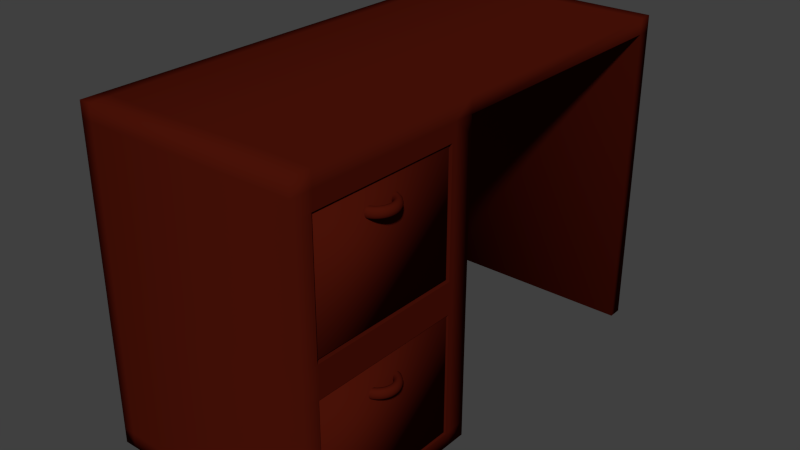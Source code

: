 # Source: LBSR_Desk.blend  (saved by Blender 2.73.0; exported with 4.5.12 LTS)
import bpy
from mathutils import Matrix  # noqa: F401  (used for matrix-valued properties, if any)

bpy.ops.wm.read_factory_settings(use_empty=True)
scene = bpy.context.scene
scene.name = 'Scene'

# ---- collections
col_collection_1 = bpy.data.collections.new('Collection 1'); scene.collection.children.link(col_collection_1)

# ---- materials (node trees are filled in below, after node groups)
mat_desk = bpy.data.materials.new('desk')
mat_desk.alpha_threshold = 0.0
mat_desk.use_transparent_shadow = False
mat_desk.diffuse_color = (0.06681, 0.006126, 0.002393, 1.0)
mat_desk.roughness = 0.5

# ---- material node trees

# ---- world
world_world = bpy.data.worlds.new('World'); scene.world = world_world
world_world.color = (0.05088, 0.05088, 0.05088)
world_world.use_sun_shadow = False
world_world.sun_shadow_jitter_overblur = 0.0
world_world.cycles.sampling_method = 'MANUAL'
world_world.cycles.sample_map_resolution = 256

# ---- meshes
me_drawer2_002 = bpy.data.meshes.new('drawer2.002')
me_drawer2_002.from_pydata([(0.2515, -1.789, 1.566), (0.2515, -3.385, 1.567), (0.2515, -3.386, 0.3281), (0.2515, -1.79, 0.3264), (1.832, -3.385, 1.567), (1.832, -3.386, 0.3281), (1.832, -1.789, 1.566), (1.832, -1.79, 0.3264), (1.775, -3.327, 1.567), (1.775, -1.846, 1.566), (0.3081, -1.846, 1.566), (0.3081, -3.327, 1.567), (0.3081, -1.847, 0.444), (1.775, -1.847, 0.444), (1.775, -3.328, 0.4455), (0.3081, -3.328, 0.4455)], [], [(0, 1, 2, 3), (1, 4, 5, 2), (4, 6, 7, 5), (6, 0, 3, 7), (3, 2, 5, 7), (8, 9, 6), (8, 6, 4, 11), (11, 4, 1, 10), (0, 6, 10, 1), (12, 13, 14, 15), (12, 10, 9, 13), (15, 11, 10, 12), (14, 8, 11, 15), (13, 9, 8, 14), (6, 9, 10)])
me_drawer2_002.polygons.foreach_set('use_smooth', [True] * 15)
_uv = me_drawer2_002.uv_layers.new(name='UVMap')
_uv.uv.foreach_set('vector', [1.0, 0.9988, 0.0008137, 1.0, 0.0, 0.09178, 0.9992, 0.09054, 0.0008137, 1.0, 0.0008163, 0.9095, 2.524e-06, 0.001234, 0.0, 0.09178, 0.0008163, 0.9095, 1.0, 0.9082, 0.9992, 0.0, 2.524e-06, 0.001234, 1.0, 0.9082, 1.0, 0.9988, 0.9992, 0.09054, 0.9992, 0.0, 0.9992, 0.09054, 0.0, 0.09178, 2.524e-06, 0.001234, 0.9992, 0.0, 0.03685, 0.9127, 0.9642, 0.9115, 1.0, 0.9082, 0.03685, 0.9127, 1.0, 0.9082, 0.0008163, 0.9095, 0.03684, 0.9967, 0.03684, 0.9967, 0.0008163, 0.9095, 0.0008137, 1.0, 0.9642, 0.9956, 1.0, 0.9988, 1.0, 0.9082, 0.9642, 0.9956, 0.0008137, 1.0, 0.9635, 0.1735, 0.9635, 0.08942, 0.03611, 0.09057, 0.03611, 0.1746, 0.9635, 0.1735, 0.9642, 0.9956, 0.9642, 0.9115, 0.9635, 0.08942, 0.03611, 0.1746, 0.03684, 0.9967, 0.9642, 0.9956, 0.9635, 0.1735, 0.03611, 0.09057, 0.03685, 0.9127, 0.03684, 0.9967, 0.03611, 0.1746, 0.9635, 0.08942, 0.9642, 0.9115, 0.03685, 0.9127, 0.03611, 0.09057, 1.0, 0.9082, 0.9642, 0.9115, 0.9642, 0.9956])
me_drawer2_002.materials.append(mat_desk)
me_drawer2_002.use_remesh_preserve_volume = False
me_drawer2_002.use_remesh_preserve_attributes = False
me_drawer2_002.use_mirror_vertex_groups = False
me_drawer2_002.update()
me_drawer2_001 = bpy.data.meshes.new('drawer2.001')
me_drawer2_001.from_pydata([(0.2515, -1.789, 1.566), (0.2515, -3.385, 1.567), (0.2515, -3.386, 0.3281), (0.2515, -1.79, 0.3264), (1.832, -3.385, 1.567), (1.832, -3.386, 0.3281), (1.832, -1.789, 1.566), (1.832, -1.79, 0.3264), (1.775, -3.327, 1.567), (1.775, -1.846, 1.566), (0.3081, -1.846, 1.566), (0.3081, -3.327, 1.567), (0.3081, -1.847, 0.444), (1.775, -1.847, 0.444), (1.775, -3.328, 0.4455), (0.3081, -3.328, 0.4455)], [], [(0, 1, 2, 3), (1, 4, 5, 2), (4, 6, 7, 5), (6, 0, 3, 7), (3, 2, 5, 7), (8, 9, 6), (8, 6, 4, 11), (11, 4, 1, 10), (0, 6, 10, 1), (12, 13, 14, 15), (12, 10, 9, 13), (15, 11, 10, 12), (14, 8, 11, 15), (13, 9, 8, 14), (6, 9, 10)])
me_drawer2_001.polygons.foreach_set('use_smooth', [True] * 15)
_uv = me_drawer2_001.uv_layers.new(name='UVMap')
_uv.uv.foreach_set('vector', [1.0, 0.9988, 0.0008137, 1.0, 0.0, 0.09178, 0.9992, 0.09054, 0.0008137, 1.0, 0.0008163, 0.9095, 2.524e-06, 0.001234, 0.0, 0.09178, 0.0008163, 0.9095, 1.0, 0.9082, 0.9992, 0.0, 2.524e-06, 0.001234, 1.0, 0.9082, 1.0, 0.9988, 0.9992, 0.09054, 0.9992, 0.0, 0.9992, 0.09054, 0.0, 0.09178, 2.524e-06, 0.001234, 0.9992, 0.0, 0.03685, 0.9127, 0.9642, 0.9115, 1.0, 0.9082, 0.03685, 0.9127, 1.0, 0.9082, 0.0008163, 0.9095, 0.03684, 0.9967, 0.03684, 0.9967, 0.0008163, 0.9095, 0.0008137, 1.0, 0.9642, 0.9956, 1.0, 0.9988, 1.0, 0.9082, 0.9642, 0.9956, 0.0008137, 1.0, 0.9635, 0.1735, 0.9635, 0.08942, 0.03611, 0.09057, 0.03611, 0.1746, 0.9635, 0.1735, 0.9642, 0.9956, 0.9642, 0.9115, 0.9635, 0.08942, 0.03611, 0.1746, 0.03684, 0.9967, 0.9642, 0.9956, 0.9635, 0.1735, 0.03611, 0.09057, 0.03685, 0.9127, 0.03684, 0.9967, 0.03611, 0.1746, 0.9635, 0.08942, 0.9642, 0.9115, 0.03685, 0.9127, 0.03611, 0.09057, 1.0, 0.9082, 0.9642, 0.9115, 0.9642, 0.9956])
me_drawer2_001.materials.append(mat_desk)
me_drawer2_001.use_remesh_preserve_volume = False
me_drawer2_001.use_remesh_preserve_attributes = False
me_drawer2_001.use_mirror_vertex_groups = False
me_drawer2_001.update()
me_desk = bpy.data.meshes.new('desk')
me_desk.from_pydata([(-0.3516, 1.304, 0.1498), (-0.3516, 1.46, 0.1496), (-0.4827, 1.46, 0.1496), (-0.4827, 1.304, 0.1498), (-0.3516, 1.308, 3.754), (-0.4827, 1.308, 3.754), (-0.4827, 1.464, 3.754), (-0.3516, 1.464, 3.754), (1.993, 1.307, 3.579), (1.993, 1.308, 3.754), (1.993, 1.464, 3.754), (1.993, 1.464, 3.579), (-0.3516, 1.464, 3.579), (-0.4827, 1.464, 3.579), (-0.4827, 1.307, 3.579), (-0.3516, 1.307, 3.579), (1.993, 1.304, 0.1498), (1.993, 1.46, 0.1496), (-0.3516, -3.849, 3.759), (-0.3516, -3.85, 3.584), (-0.4827, -3.85, 3.584), (-0.4827, -3.849, 3.759), (-0.3516, -3.612, 3.759), (1.993, -3.612, 3.759), (1.993, -3.849, 3.759), (-0.4827, -3.612, 3.584), (-0.4827, -3.612, 3.759), (1.993, -3.612, 3.584), (1.993, -3.85, 3.584), (1.993, -1.633, 3.582), (1.993, -1.632, 3.757), (-0.4827, -1.632, 3.757), (-0.4827, -1.633, 3.582), (-0.3516, -1.632, 3.757), (-0.3516, -1.633, 3.582), (-0.3516, -1.636, 0.3241), (-0.4827, -1.636, 0.3241), (-0.4827, -1.636, 0.1569), (-0.3516, -1.636, 0.1569), (-0.3516, -3.616, 0.159), (-0.4827, -3.616, 0.159), (-0.4827, -3.853, 0.1592), (-0.3516, -3.853, 0.1592), (1.993, -1.854, 0.3243), (1.993, -1.636, 0.3241), (1.993, -1.636, 0.1569), (1.993, -1.854, 0.1571), (-0.4827, -3.615, 0.3262), (-0.4827, -3.853, 0.3264), (-0.3516, -3.853, 0.3264), (1.993, -3.853, 0.3264), (1.993, -3.853, 0.1592), (-0.3516, -3.851, 2.029), (1.993, -3.851, 2.029), (1.993, -3.851, 1.872), (-0.3516, -3.851, 1.872), (-0.4827, -3.614, 2.028), (-0.4827, -3.851, 2.029), (-0.4827, -3.851, 1.872), (-0.4827, -3.614, 1.871), (1.993, -1.852, 2.027), (1.993, -1.634, 2.026), (1.993, -1.634, 1.869), (1.993, -1.853, 1.87), (-0.3516, -1.634, 2.026), (-0.4827, -1.634, 2.026), (-0.4827, -1.634, 1.869), (-0.3516, -1.634, 1.869), (-0.3516, -1.633, 3.398), (-0.4827, -1.633, 3.398), (1.993, -1.851, 3.398), (1.993, -1.633, 3.398), (-0.4827, -3.612, 3.4), (-0.4827, -3.85, 3.4), (-0.3516, -3.85, 3.4), (1.993, -3.85, 3.4), (1.993, -1.851, 3.582), (1.993, -3.612, 3.4), (-0.4827, -1.851, 3.582), (-0.4827, -1.851, 3.398), (-0.4827, -1.852, 2.027), (1.993, -3.614, 2.028), (1.993, -3.614, 1.871), (-0.4827, -1.853, 1.87), (-0.4827, -1.854, 0.3243), (-0.4827, -1.854, 0.1571), (-0.3516, -1.854, 0.1571), (1.993, -1.851, 3.757), (-0.4827, -1.851, 3.757), (-0.3516, -1.851, 3.757), (1.993, -3.632, 0.3263), (1.993, -3.616, 0.159), (-0.4827, -3.614, 1.747), (-0.4827, -1.853, 1.745), (1.993, -3.614, 1.747), (1.993, -3.852, 1.747), (1.993, -1.853, 1.745), (-0.4827, -1.635, 1.745), (-0.3516, -3.852, 1.747), (-0.4827, -3.852, 1.747), (1.993, -1.635, 1.745), (-0.3516, -1.635, 1.745), (1.993, -1.901, 2.036), (1.993, -3.63, 2.038), (-1.775e-07, -1.901, 2.036), (2.367e-07, -3.647, 2.038), (3.057e-07, -3.646, 3.399), (-1.183e-07, -1.899, 3.397), (1.993, -1.899, 3.397), (1.993, -3.629, 3.399), (1.993, -3.631, 1.688), (1.993, -1.901, 1.686), (1.993, -1.903, 0.3244), (-1.775e-07, -1.903, 0.3245), (2.367e-07, -3.649, 0.3264), (3.057e-07, -3.647, 1.688), (-1.183e-07, -1.901, 1.686)], [], [(0, 1, 2, 3), (4, 5, 6, 7), (8, 9, 10, 11), (12, 7, 6, 13), (13, 6, 5, 14), (15, 0, 3, 14), (2, 13, 14, 3), (1, 12, 13, 2), (16, 8, 11, 17), (18, 19, 20, 21), (22, 23, 24, 18), (25, 26, 21, 20), (23, 27, 28, 24), (9, 8, 29, 30), (14, 5, 31, 32), (4, 9, 30, 33), (15, 14, 32, 34), (35, 36, 37, 38), (39, 40, 41, 42), (43, 44, 45, 46), (47, 48, 41, 40), (49, 50, 51, 42), (52, 53, 54, 55), (56, 57, 58, 59), (60, 61, 62, 63), (64, 65, 66, 67), (68, 69, 65, 64), (70, 71, 61, 60), (72, 73, 57, 56), (74, 75, 53, 52), (19, 28, 75, 74), (25, 20, 73, 72), (76, 29, 71, 70), (34, 32, 69, 68), (27, 76, 70, 77), (32, 78, 79, 69), (69, 79, 80, 65), (81, 60, 63, 82), (65, 80, 83, 66), (36, 84, 85, 37), (38, 37, 85, 86), (30, 29, 76, 87), (32, 31, 88, 78), (33, 30, 87, 89), (50, 90, 91, 51), (53, 81, 82, 54), (28, 27, 77, 75), (78, 25, 72, 79), (79, 72, 56, 80), (80, 56, 59, 83), (84, 47, 40, 85), (86, 85, 40, 39), (87, 76, 27, 23), (78, 88, 26, 25), (89, 87, 23, 22), (83, 59, 92, 93), (54, 82, 94, 95), (82, 63, 96, 94), (66, 83, 93, 97), (55, 54, 95, 98), (59, 58, 99, 92), (63, 62, 100, 96), (67, 66, 97, 101), (93, 92, 47, 84), (97, 93, 84, 36), (98, 95, 50, 49), (92, 99, 48, 47), (96, 100, 44, 43), (101, 97, 36, 35), (100, 101, 35, 44), (99, 98, 49, 48), (62, 67, 101, 100), (58, 55, 98, 99), (88, 89, 22, 26), (46, 86, 39, 91), (31, 33, 89, 88), (45, 38, 86, 46), (29, 34, 68, 71), (20, 19, 74, 73), (73, 74, 52, 57), (71, 68, 64, 61), (61, 64, 67, 62), (57, 52, 55, 58), (48, 49, 42, 41), (91, 39, 42, 51), (44, 35, 38, 45), (8, 15, 34, 29), (5, 4, 33, 31), (26, 22, 18, 21), (24, 28, 19, 18), (17, 11, 12, 1), (0, 15, 8, 16), (11, 10, 7, 12), (9, 4, 7, 10), (1, 0, 16, 17), (102, 60, 81, 103), (104, 105, 106, 107), (104, 102, 103, 105), (107, 108, 102, 104), (105, 103, 109, 106), (103, 53, 75, 109), (70, 60, 102, 108), (109, 75, 77, 108), (108, 77, 70), (103, 81, 53), (109, 108, 107, 106), (90, 50, 95, 110), (110, 95, 94, 111), (46, 91, 90, 112), (43, 46, 112, 96), (96, 112, 111, 94), (113, 114, 115, 116), (114, 90, 110, 115), (113, 112, 90, 114), (110, 111, 116, 115), (116, 111, 112, 113)])
me_desk.polygons.foreach_set('use_smooth', [True] * 116)
_k = set([(90, 110), (90, 112), (90, 114), (102, 103), (102, 104), (102, 108), (103, 105), (103, 109), (104, 105), (104, 107), (105, 106), (106, 107), (107, 108), (108, 109), (110, 111), (110, 115), (111, 112), (111, 116), (112, 113), (113, 114), (113, 116), (114, 115), (115, 116)])
me_desk.attributes.new('sharp_edge', 'BOOLEAN', 'EDGE').data.foreach_set('value', [ (min(e.vertices), max(e.vertices)) in _k for e in me_desk.edges])
_uv = me_desk.uv_layers.new(name='UVMap')
_uv.uv.foreach_set('vector', [0.5801, 0.4821, 0.5678, 0.4821, 0.5678, 0.4749, 0.5801, 0.4749, 0.5813, 0.008481, 0.5709, 0.008481, 0.5709, 8.174e-09, 0.5813, 8.174e-09, 0.2993, 0.008481, 0.2855, 0.008481, 0.2855, 7.357e-08, 0.2993, 7.357e-08, 0.01038, 0.4749, 0.01038, 0.4845, 3.277e-08, 0.4845, 2.681e-08, 0.4749, 0.01389, 0.2887, 7.15e-08, 0.2887, 9.533e-08, 0.2802, 0.01389, 0.2802, 0.5779, 0.4749, 0.5779, 0.2887, 0.5882, 0.2887, 0.5882, 0.4749, 0.2855, 0.2887, 0.01389, 0.2887, 0.01389, 0.2802, 0.2855, 0.2802, 0.01038, 0.2887, 0.01038, 0.4749, 2.681e-08, 0.4749, 0.0, 0.2887, 0.5709, 0.008481, 0.2993, 0.008481, 0.2993, 7.357e-08, 0.5709, 0.0, 0.2065, 0.2887, 0.2065, 0.2982, 0.1961, 0.2982, 0.1961, 0.2887, 0.5813, 0.2757, 0.767, 0.2757, 0.767, 0.2887, 0.5813, 0.2887, 0.01389, 0.01292, 0.0, 0.01292, 0.0, 4.904e-08, 0.01389, 4.904e-08, 0.2855, 0.2757, 0.2993, 0.2757, 0.2993, 0.2887, 0.2855, 0.2887, 0.2855, 0.008481, 0.2993, 0.008481, 0.2993, 0.1682, 0.2855, 0.1682, 0.01389, 0.2802, 9.533e-08, 0.2802, 4.767e-08, 0.1204, 0.01389, 0.1204, 0.5813, 0.008481, 0.767, 0.008481, 0.767, 0.1682, 0.5813, 0.1682, 0.7739, 0.4747, 0.7843, 0.4747, 0.7843, 0.6344, 0.7739, 0.6344, 0.7739, 0.4656, 0.7843, 0.4656, 0.7843, 0.4747, 0.7739, 0.4747, 0.411, 0.6023, 0.411, 0.6094, 0.3922, 0.6094, 0.3922, 0.6023, 0.5574, 0.1801, 0.5574, 0.1682, 0.5706, 0.1682, 0.5706, 0.1801, 0.2719, 0.01292, 0.2719, 0.0, 0.2851, 0.0, 0.2851, 0.01292, 0.2065, 0.4752, 0.3922, 0.4752, 0.3922, 0.4842, 0.2065, 0.4842, 0.2065, 0.3827, 0.3922, 0.3827, 0.3922, 0.3912, 0.2065, 0.3912, 0.1371, 0.01292, 0.1371, 4.904e-08, 0.1495, 3.27e-08, 0.1495, 0.01292, 0.4225, 0.1801, 0.4225, 0.1682, 0.435, 0.1682, 0.435, 0.1801, 0.7739, 0.3732, 0.7843, 0.3732, 0.7843, 0.3817, 0.7739, 0.3817, 0.7739, 0.2986, 0.7843, 0.2986, 0.7843, 0.3732, 0.7739, 0.3732, 0.3139, 0.1801, 0.3139, 0.1682, 0.4225, 0.1682, 0.4225, 0.1801, 0.02845, 0.01292, 0.02845, 4.904e-08, 0.1371, 4.904e-08, 0.1371, 0.01292, 0.2065, 0.3082, 0.3922, 0.3082, 0.3922, 0.3827, 0.2065, 0.3827, 0.2065, 0.2982, 0.3922, 0.2982, 0.3922, 0.3082, 0.2065, 0.3082, 0.01389, 0.01292, 0.01389, 4.904e-08, 0.02845, 4.904e-08, 0.02845, 0.01292, 0.2993, 0.1801, 0.2993, 0.1682, 0.3139, 0.1682, 0.3139, 0.1801, 0.7739, 0.2887, 0.7843, 0.2887, 0.7843, 0.2986, 0.7739, 0.2986, 0.2993, 0.2757, 0.2993, 0.1801, 0.3139, 0.1801, 0.3139, 0.2757, 0.01389, 0.1204, 0.01389, 0.1086, 0.02845, 0.1086, 0.02845, 0.1204, 0.02845, 0.1204, 0.02845, 0.1086, 0.1371, 0.1086, 0.1371, 0.1204, 0.4225, 0.2757, 0.4225, 0.1801, 0.435, 0.1801, 0.435, 0.2757, 0.1371, 0.1204, 0.1371, 0.1086, 0.1495, 0.1086, 0.1495, 0.1204, 0.2719, 0.1204, 0.2719, 0.1086, 0.2851, 0.1086, 0.2851, 0.1204, 0.5678, 0.6023, 0.5678, 0.6094, 0.5505, 0.6094, 0.5505, 0.6023, 0.2855, 0.1682, 0.2993, 0.1682, 0.2993, 0.1801, 0.2855, 0.1801, 0.01389, 0.1204, 4.767e-08, 0.1204, 7.15e-08, 0.1086, 0.01389, 0.1086, 0.5813, 0.1682, 0.767, 0.1682, 0.767, 0.1801, 0.5813, 0.1801, 0.5574, 0.2887, 0.5573, 0.2766, 0.5706, 0.2757, 0.5706, 0.2887, 0.4225, 0.2887, 0.4225, 0.2757, 0.435, 0.2757, 0.435, 0.2887, 0.2993, 0.2887, 0.2993, 0.2757, 0.3139, 0.2757, 0.3139, 0.2887, 0.01389, 0.1086, 0.01389, 0.01292, 0.02845, 0.01292, 0.02845, 0.1086, 0.02845, 0.1086, 0.02845, 0.01292, 0.1371, 0.01292, 0.1371, 0.1086, 0.1371, 0.1086, 0.1371, 0.01292, 0.1495, 0.01292, 0.1495, 0.1086, 0.2719, 0.1086, 0.2719, 0.01292, 0.2851, 0.01292, 0.2851, 0.1086, 0.5505, 0.6023, 0.5505, 0.6094, 0.411, 0.6094, 0.411, 0.6023, 0.2855, 0.1801, 0.2993, 0.1801, 0.2993, 0.2757, 0.2855, 0.2757, 0.01389, 0.1086, 7.15e-08, 0.1086, 0.0, 0.01292, 0.01389, 0.01292, 0.5813, 0.1801, 0.767, 0.1801, 0.767, 0.2757, 0.5813, 0.2757, 0.1495, 0.1086, 0.1495, 0.01292, 0.1594, 0.01292, 0.1594, 0.1086, 0.435, 0.2887, 0.435, 0.2757, 0.4448, 0.2757, 0.4448, 0.2887, 0.435, 0.2757, 0.435, 0.1801, 0.4448, 0.1801, 0.4448, 0.2757, 0.1495, 0.1204, 0.1495, 0.1086, 0.1594, 0.1086, 0.1594, 0.1204, 0.2065, 0.3912, 0.3922, 0.3912, 0.3922, 0.398, 0.2065, 0.398, 0.1495, 0.01292, 0.1495, 3.27e-08, 0.1594, 3.27e-08, 0.1594, 0.01292, 0.435, 0.1801, 0.435, 0.1682, 0.4448, 0.1682, 0.4448, 0.1801, 0.7739, 0.3817, 0.7843, 0.3817, 0.7843, 0.3884, 0.7739, 0.3884, 0.1594, 0.1086, 0.1594, 0.01292, 0.2719, 0.01292, 0.2719, 0.1086, 0.1594, 0.1204, 0.1594, 0.1086, 0.2719, 0.1086, 0.2719, 0.1204, 0.2065, 0.398, 0.3922, 0.398, 0.3922, 0.4752, 0.2065, 0.4752, 0.1594, 0.01292, 0.1594, 3.27e-08, 0.2719, 0.0, 0.2719, 0.01292, 0.4448, 0.1801, 0.4448, 0.1682, 0.5574, 0.1682, 0.5574, 0.1801, 0.7739, 0.3884, 0.7843, 0.3884, 0.7843, 0.4656, 0.7739, 0.4656, 0.5882, 0.3884, 0.7739, 0.3884, 0.7739, 0.4656, 0.5882, 0.4656, 0.1961, 0.398, 0.2065, 0.398, 0.2065, 0.4752, 0.1961, 0.4752, 0.5882, 0.3817, 0.7739, 0.3817, 0.7739, 0.3884, 0.5882, 0.3884, 0.1961, 0.3912, 0.2065, 0.3912, 0.2065, 0.398, 0.1961, 0.398, 0.5709, 0.1801, 0.5813, 0.1801, 0.5813, 0.2757, 0.5709, 0.2757, 0.5505, 0.4749, 0.5505, 0.6023, 0.411, 0.6023, 0.411, 0.4749, 0.5709, 0.1682, 0.5813, 0.1682, 0.5813, 0.1801, 0.5709, 0.1801, 0.5678, 0.4749, 0.5678, 0.6023, 0.5505, 0.6023, 0.5505, 0.4749, 0.5882, 0.2887, 0.7739, 0.2887, 0.7739, 0.2986, 0.5882, 0.2986, 0.1961, 0.2982, 0.2065, 0.2982, 0.2065, 0.3082, 0.1961, 0.3082, 0.1961, 0.3082, 0.2065, 0.3082, 0.2065, 0.3827, 0.1961, 0.3827, 0.5882, 0.2986, 0.7739, 0.2986, 0.7739, 0.3732, 0.5882, 0.3732, 0.5882, 0.3732, 0.7739, 0.3732, 0.7739, 0.3817, 0.5882, 0.3817, 0.1961, 0.3827, 0.2065, 0.3827, 0.2065, 0.3912, 0.1961, 0.3912, 0.1961, 0.4752, 0.2065, 0.4752, 0.2065, 0.4842, 0.1961, 0.4842, 0.411, 0.4749, 0.411, 0.6023, 0.3922, 0.6023, 0.3922, 0.4749, 0.5882, 0.4656, 0.7739, 0.4656, 0.7739, 0.4747, 0.5882, 0.4747, 0.5882, 0.4747, 0.7739, 0.4747, 0.7739, 0.6344, 0.5882, 0.6344, 0.5709, 0.008481, 0.5813, 0.008481, 0.5813, 0.1682, 0.5709, 0.1682, 0.5709, 0.2757, 0.5813, 0.2757, 0.5813, 0.2887, 0.5709, 0.2887, 0.3922, 0.2887, 0.3922, 0.2982, 0.2065, 0.2982, 0.2065, 0.2887, 0.1961, 0.2887, 0.1961, 0.4749, 0.01038, 0.4749, 0.01038, 0.2887, 0.5779, 0.2887, 0.5779, 0.4749, 0.3922, 0.4749, 0.3922, 0.2887, 0.1961, 0.4749, 0.1961, 0.4845, 0.01038, 0.4845, 0.01038, 0.4749, 0.767, 0.008481, 0.5813, 0.008481, 0.5813, 8.174e-09, 0.767, 0.0, 0.5678, 0.4821, 0.5801, 0.4821, 0.5801, 0.6094, 0.5678, 0.6094, 0.4218, 0.1827, 0.4225, 0.1801, 0.4225, 0.2757, 0.4218, 0.2766, 0.8922, 0.583, 0.8922, 0.6779, 0.7843, 0.6779, 0.7843, 0.583, 1.192e-08, 0.5927, 0.0, 0.4845, 0.137, 0.4845, 0.1383, 0.5927, 0.8922, 0.5052, 0.8922, 0.3969, 1.0, 0.3969, 1.0, 0.5052, 1.0, 0.2887, 1.0, 0.3969, 0.8922, 0.3969, 0.8922, 0.2887, 0.4218, 0.2766, 0.4225, 0.2887, 0.3139, 0.2887, 0.314, 0.2766, 0.3139, 0.1801, 0.4225, 0.1801, 0.4218, 0.1827, 0.314, 0.1827, 0.314, 0.2766, 0.3139, 0.2887, 0.3139, 0.2757, 0.314, 0.1827, 0.314, 0.1827, 0.3139, 0.2757, 0.3139, 0.1801, 0.4218, 0.2766, 0.4225, 0.2757, 0.4225, 0.2887, 0.7683, 0.1083, 0.9053, 0.1083, 0.9053, 0.2165, 0.767, 0.2165, 0.5573, 0.2766, 0.5574, 0.2887, 0.4448, 0.2887, 0.4495, 0.2766, 0.4495, 0.2766, 0.4448, 0.2887, 0.4448, 0.2757, 0.4495, 0.1827, 0.5706, 0.1801, 0.5706, 0.2757, 0.5573, 0.2766, 0.5573, 0.1827, 0.5574, 0.1801, 0.5706, 0.1801, 0.5573, 0.1827, 0.4448, 0.1801, 0.4448, 0.1801, 0.5573, 0.1827, 0.4495, 0.1827, 0.4448, 0.2757, 0.8922, 0.6001, 0.8922, 0.5052, 1.0, 0.5052, 1.0, 0.6001, 0.7843, 0.583, 0.7843, 0.4747, 0.8922, 0.4747, 0.8922, 0.583, 0.767, 0.1083, 0.767, 0.0, 0.904, 4.087e-08, 0.9053, 0.1083, 0.1974, 0.4842, 0.3344, 0.4842, 0.3344, 0.5925, 0.1961, 0.5925, 0.8922, 0.2887, 0.8922, 0.3969, 0.7843, 0.3969, 0.7843, 0.2887])
me_desk.materials.append(mat_desk)
me_desk.use_remesh_preserve_volume = False
me_desk.use_remesh_preserve_attributes = False
me_desk.use_mirror_vertex_groups = False
me_desk.update()
me_handle1 = bpy.data.meshes.new('handle1')
me_handle1.from_pydata([(2.13, -2.799, 3.143), (2.128, -2.828, 3.143), (2.122, -2.827, 3.172), (2.124, -2.799, 3.172), (2.106, -2.825, 3.192), (2.108, -2.799, 3.192), (2.085, -2.822, 3.2), (2.086, -2.799, 3.2), (2.063, -2.819, 3.192), (2.065, -2.799, 3.192), (2.047, -2.817, 3.172), (2.049, -2.799, 3.172), (2.042, -2.816, 3.143), (2.043, -2.799, 3.143), (2.047, -2.817, 3.115), (2.049, -2.799, 3.115), (2.063, -2.819, 3.095), (2.065, -2.799, 3.095), (2.085, -2.822, 3.087), (2.086, -2.799, 3.087), (2.106, -2.825, 3.095), (2.108, -2.799, 3.095), (2.122, -2.827, 3.115), (2.124, -2.799, 3.115), (2.122, -2.857, 3.143), (2.117, -2.855, 3.172), (2.101, -2.851, 3.192), (2.08, -2.845, 3.2), (2.059, -2.839, 3.192), (2.044, -2.835, 3.172), (2.038, -2.834, 3.143), (2.044, -2.835, 3.115), (2.059, -2.839, 3.095), (2.08, -2.845, 3.087), (2.101, -2.851, 3.095), (2.117, -2.855, 3.115), (2.113, -2.884, 3.143), (2.108, -2.882, 3.172), (2.093, -2.876, 3.192), (2.073, -2.867, 3.2), (2.053, -2.859, 3.192), (2.038, -2.852, 3.172), (2.033, -2.85, 3.143), (2.038, -2.852, 3.115), (2.053, -2.859, 3.095), (2.073, -2.867, 3.087), (2.093, -2.876, 3.095), (2.108, -2.882, 3.115), (2.101, -2.911, 3.144), (2.096, -2.908, 3.172), (2.082, -2.899, 3.192), (2.063, -2.888, 3.2), (2.044, -2.877, 3.192), (2.03, -2.869, 3.172), (2.025, -2.866, 3.143), (2.03, -2.869, 3.115), (2.044, -2.877, 3.095), (2.063, -2.888, 3.087), (2.082, -2.9, 3.095), (2.096, -2.908, 3.115), (2.085, -2.935, 3.144), (2.08, -2.931, 3.172), (2.068, -2.921, 3.192), (2.05, -2.908, 3.2), (2.033, -2.894, 3.192), (2.021, -2.884, 3.172), (2.016, -2.881, 3.143), (2.021, -2.884, 3.115), (2.033, -2.894, 3.095), (2.05, -2.908, 3.087), (2.068, -2.921, 3.095), (2.08, -2.931, 3.115), (2.066, -2.957, 3.144), (2.062, -2.953, 3.172), (2.051, -2.941, 3.192), (2.035, -2.925, 3.2), (2.02, -2.91, 3.192), (2.009, -2.898, 3.172), (2.005, -2.894, 3.144), (2.009, -2.898, 3.115), (2.02, -2.91, 3.095), (2.035, -2.925, 3.087), (2.051, -2.941, 3.095), (2.062, -2.953, 3.115), (2.045, -2.976, 3.144), (2.041, -2.972, 3.172), (2.032, -2.959, 3.192), (2.018, -2.941, 3.2), (2.005, -2.923, 3.192), (1.995, -2.91, 3.172), (1.992, -2.905, 3.144), (1.995, -2.91, 3.115), (2.005, -2.923, 3.095), (2.018, -2.941, 3.087), (2.032, -2.959, 3.095), (2.041, -2.972, 3.115), (2.021, -2.993, 3.144), (2.018, -2.987, 3.172), (2.01, -2.973, 3.192), (1.999, -2.954, 3.2), (1.989, -2.934, 3.192), (1.981, -2.92, 3.172), (1.978, -2.915, 3.144), (1.981, -2.92, 3.115), (1.989, -2.935, 3.095), (1.999, -2.954, 3.087), (2.01, -2.973, 3.095), (2.018, -2.987, 3.115), (1.996, -3.006, 3.144), (1.993, -3.0, 3.172), (1.987, -2.985, 3.192), (1.979, -2.964, 3.2), (1.971, -2.943, 3.192), (1.965, -2.928, 3.172), (1.962, -2.923, 3.144), (1.965, -2.928, 3.115), (1.971, -2.944, 3.095), (1.979, -2.964, 3.087), (1.987, -2.985, 3.095), (1.993, -3.0, 3.115), (1.969, -3.015, 3.144), (1.967, -3.009, 3.172), (1.963, -2.993, 3.192), (1.958, -2.972, 3.2), (1.952, -2.95, 3.192), (1.948, -2.934, 3.172), (1.946, -2.928, 3.144), (1.948, -2.934, 3.115), (1.952, -2.95, 3.095), (1.958, -2.972, 3.087), (1.963, -2.993, 3.095), (1.967, -3.009, 3.115), (1.941, -3.021, 3.144), (1.94, -3.015, 3.172), (1.938, -2.998, 3.192), (1.935, -2.976, 3.2), (1.932, -2.954, 3.192), (1.93, -2.938, 3.172), (1.93, -2.932, 3.144), (1.93, -2.938, 3.115), (1.932, -2.954, 3.095), (1.935, -2.976, 3.087), (1.938, -2.999, 3.095), (1.94, -3.015, 3.115), (1.941, -2.577, 3.143), (1.969, -2.583, 3.143), (1.967, -2.588, 3.171), (1.94, -2.583, 3.171), (1.963, -2.604, 3.192), (1.938, -2.599, 3.192), (1.958, -2.626, 3.2), (1.935, -2.621, 3.2), (1.952, -2.647, 3.192), (1.932, -2.643, 3.192), (1.948, -2.663, 3.171), (1.93, -2.66, 3.171), (1.946, -2.669, 3.143), (1.93, -2.666, 3.143), (1.948, -2.663, 3.115), (1.93, -2.66, 3.115), (1.952, -2.648, 3.094), (1.932, -2.644, 3.094), (1.958, -2.626, 3.087), (1.935, -2.621, 3.087), (1.963, -2.604, 3.094), (1.938, -2.599, 3.094), (1.967, -2.588, 3.115), (1.94, -2.583, 3.115), (1.996, -2.592, 3.143), (1.993, -2.598, 3.171), (1.987, -2.613, 3.192), (1.979, -2.633, 3.2), (1.971, -2.654, 3.192), (1.965, -2.669, 3.171), (1.962, -2.675, 3.143), (1.965, -2.669, 3.115), (1.971, -2.654, 3.094), (1.979, -2.633, 3.087), (1.987, -2.613, 3.094), (1.993, -2.598, 3.115), (2.021, -2.605, 3.143), (2.018, -2.61, 3.171), (2.01, -2.624, 3.192), (1.999, -2.644, 3.2), (1.989, -2.663, 3.192), (1.981, -2.677, 3.171), (1.978, -2.682, 3.143), (1.981, -2.677, 3.115), (1.989, -2.663, 3.094), (1.999, -2.644, 3.087), (2.01, -2.624, 3.094), (2.018, -2.61, 3.115), (2.045, -2.621, 3.143), (2.041, -2.626, 3.171), (2.032, -2.639, 3.192), (2.018, -2.657, 3.2), (2.005, -2.674, 3.192), (1.995, -2.687, 3.171), (1.992, -2.692, 3.143), (1.995, -2.688, 3.115), (2.005, -2.675, 3.094), (2.018, -2.657, 3.087), (2.032, -2.639, 3.094), (2.041, -2.626, 3.115), (2.066, -2.641, 3.143), (2.062, -2.645, 3.171), (2.051, -2.656, 3.192), (2.035, -2.672, 3.2), (2.02, -2.688, 3.192), (2.009, -2.7, 3.171), (2.005, -2.704, 3.143), (2.009, -2.7, 3.115), (2.02, -2.688, 3.094), (2.035, -2.672, 3.087), (2.051, -2.656, 3.094), (2.062, -2.645, 3.115), (2.085, -2.663, 3.143), (2.08, -2.666, 3.171), (2.068, -2.676, 3.192), (2.05, -2.69, 3.2), (2.033, -2.703, 3.192), (2.021, -2.713, 3.171), (2.016, -2.717, 3.143), (2.021, -2.713, 3.115), (2.033, -2.703, 3.095), (2.05, -2.69, 3.087), (2.068, -2.676, 3.094), (2.08, -2.666, 3.115), (2.101, -2.687, 3.143), (2.096, -2.69, 3.171), (2.082, -2.698, 3.192), (2.063, -2.709, 3.2), (2.044, -2.72, 3.192), (2.03, -2.729, 3.172), (2.025, -2.732, 3.143), (2.03, -2.729, 3.115), (2.044, -2.72, 3.095), (2.063, -2.709, 3.087), (2.082, -2.698, 3.095), (2.096, -2.69, 3.115), (2.113, -2.713, 3.143), (2.108, -2.715, 3.171), (2.093, -2.722, 3.192), (2.073, -2.73, 3.2), (2.053, -2.739, 3.192), (2.038, -2.745, 3.172), (2.033, -2.747, 3.143), (2.038, -2.745, 3.115), (2.053, -2.739, 3.095), (2.073, -2.73, 3.087), (2.093, -2.722, 3.095), (2.108, -2.715, 3.115), (2.122, -2.741, 3.143), (2.117, -2.742, 3.172), (2.101, -2.747, 3.192), (2.08, -2.752, 3.2), (2.059, -2.758, 3.192), (2.044, -2.762, 3.172), (2.038, -2.764, 3.143), (2.044, -2.762, 3.115), (2.059, -2.758, 3.095), (2.08, -2.752, 3.087), (2.101, -2.747, 3.095), (2.117, -2.742, 3.115), (2.128, -2.77, 3.143), (2.122, -2.77, 3.172), (2.106, -2.772, 3.192), (2.085, -2.775, 3.2), (2.063, -2.778, 3.192), (2.047, -2.78, 3.172), (2.042, -2.781, 3.143), (2.047, -2.78, 3.115), (2.063, -2.778, 3.095), (2.085, -2.775, 3.087), (2.106, -2.773, 3.095), (2.122, -2.77, 3.115)], [], [(0, 1, 2, 3), (3, 2, 4, 5), (5, 4, 6, 7), (7, 6, 8, 9), (9, 8, 10, 11), (11, 10, 12, 13), (13, 12, 14, 15), (15, 14, 16, 17), (17, 16, 18, 19), (19, 18, 20, 21), (21, 20, 22, 23), (0, 23, 22, 1), (1, 24, 25, 2), (2, 25, 26, 4), (4, 26, 27, 6), (6, 27, 28, 8), (8, 28, 29, 10), (10, 29, 30, 12), (12, 30, 31, 14), (14, 31, 32, 16), (16, 32, 33, 18), (18, 33, 34, 20), (20, 34, 35, 22), (22, 35, 24, 1), (24, 36, 37, 25), (25, 37, 38, 26), (26, 38, 39, 27), (27, 39, 40, 28), (28, 40, 41, 29), (29, 41, 42, 30), (30, 42, 43, 31), (31, 43, 44, 32), (32, 44, 45, 33), (33, 45, 46, 34), (34, 46, 47, 35), (35, 47, 36, 24), (36, 48, 49, 37), (37, 49, 50, 38), (38, 50, 51, 39), (39, 51, 52, 40), (40, 52, 53, 41), (41, 53, 54, 42), (42, 54, 55, 43), (43, 55, 56, 44), (44, 56, 57, 45), (45, 57, 58, 46), (46, 58, 59, 47), (47, 59, 48, 36), (48, 60, 61, 49), (49, 61, 62, 50), (50, 62, 63, 51), (51, 63, 64, 52), (52, 64, 65, 53), (53, 65, 66, 54), (54, 66, 67, 55), (55, 67, 68, 56), (56, 68, 69, 57), (57, 69, 70, 58), (58, 70, 71, 59), (59, 71, 60, 48), (60, 72, 73, 61), (61, 73, 74, 62), (62, 74, 75, 63), (63, 75, 76, 64), (64, 76, 77, 65), (65, 77, 78, 66), (66, 78, 79, 67), (67, 79, 80, 68), (68, 80, 81, 69), (69, 81, 82, 70), (70, 82, 83, 71), (71, 83, 72, 60), (72, 84, 85, 73), (73, 85, 86, 74), (74, 86, 87, 75), (75, 87, 88, 76), (76, 88, 89, 77), (77, 89, 90, 78), (78, 90, 91, 79), (79, 91, 92, 80), (80, 92, 93, 81), (81, 93, 94, 82), (82, 94, 95, 83), (83, 95, 84, 72), (84, 96, 97, 85), (85, 97, 98, 86), (86, 98, 99, 87), (87, 99, 100, 88), (88, 100, 101, 89), (89, 101, 102, 90), (90, 102, 103, 91), (91, 103, 104, 92), (92, 104, 105, 93), (93, 105, 106, 94), (94, 106, 107, 95), (95, 107, 96, 84), (96, 108, 109, 97), (97, 109, 110, 98), (98, 110, 111, 99), (99, 111, 112, 100), (100, 112, 113, 101), (101, 113, 114, 102), (102, 114, 115, 103), (103, 115, 116, 104), (104, 116, 117, 105), (105, 117, 118, 106), (106, 118, 119, 107), (107, 119, 108, 96), (108, 120, 121, 109), (109, 121, 122, 110), (110, 122, 123, 111), (111, 123, 124, 112), (112, 124, 125, 113), (113, 125, 126, 114), (114, 126, 127, 115), (115, 127, 128, 116), (116, 128, 129, 117), (117, 129, 130, 118), (118, 130, 131, 119), (119, 131, 120, 108), (120, 132, 133, 121), (121, 133, 134, 122), (122, 134, 135, 123), (123, 135, 136, 124), (124, 136, 137, 125), (125, 137, 138, 126), (126, 138, 139, 127), (127, 139, 140, 128), (128, 140, 141, 129), (129, 141, 142, 130), (130, 142, 143, 131), (131, 143, 132, 120), (144, 145, 146, 147), (147, 146, 148, 149), (149, 148, 150, 151), (151, 150, 152, 153), (153, 152, 154, 155), (155, 154, 156, 157), (157, 156, 158, 159), (159, 158, 160, 161), (161, 160, 162, 163), (163, 162, 164, 165), (165, 164, 166, 167), (167, 166, 145, 144), (145, 168, 169, 146), (146, 169, 170, 148), (148, 170, 171, 150), (150, 171, 172, 152), (152, 172, 173, 154), (154, 173, 174, 156), (156, 174, 175, 158), (158, 175, 176, 160), (160, 176, 177, 162), (162, 177, 178, 164), (164, 178, 179, 166), (166, 179, 168, 145), (168, 180, 181, 169), (169, 181, 182, 170), (170, 182, 183, 171), (171, 183, 184, 172), (172, 184, 185, 173), (173, 185, 186, 174), (174, 186, 187, 175), (175, 187, 188, 176), (176, 188, 189, 177), (177, 189, 190, 178), (178, 190, 191, 179), (179, 191, 180, 168), (180, 192, 193, 181), (181, 193, 194, 182), (182, 194, 195, 183), (183, 195, 196, 184), (184, 196, 197, 185), (185, 197, 198, 186), (186, 198, 199, 187), (187, 199, 200, 188), (188, 200, 201, 189), (189, 201, 202, 190), (190, 202, 203, 191), (191, 203, 192, 180), (192, 204, 205, 193), (193, 205, 206, 194), (194, 206, 207, 195), (195, 207, 208, 196), (196, 208, 209, 197), (197, 209, 210, 198), (198, 210, 211, 199), (199, 211, 212, 200), (200, 212, 213, 201), (201, 213, 214, 202), (202, 214, 215, 203), (203, 215, 204, 192), (204, 216, 217, 205), (205, 217, 218, 206), (206, 218, 219, 207), (207, 219, 220, 208), (208, 220, 221, 209), (209, 221, 222, 210), (210, 222, 223, 211), (211, 223, 224, 212), (212, 224, 225, 213), (213, 225, 226, 214), (214, 226, 227, 215), (215, 227, 216, 204), (216, 228, 229, 217), (217, 229, 230, 218), (218, 230, 231, 219), (219, 231, 232, 220), (220, 232, 233, 221), (221, 233, 234, 222), (222, 234, 235, 223), (223, 235, 236, 224), (224, 236, 237, 225), (225, 237, 238, 226), (226, 238, 239, 227), (227, 239, 228, 216), (228, 240, 241, 229), (229, 241, 242, 230), (230, 242, 243, 231), (231, 243, 244, 232), (232, 244, 245, 233), (233, 245, 246, 234), (234, 246, 247, 235), (235, 247, 248, 236), (236, 248, 249, 237), (237, 249, 250, 238), (238, 250, 251, 239), (239, 251, 240, 228), (240, 252, 253, 241), (241, 253, 254, 242), (242, 254, 255, 243), (243, 255, 256, 244), (244, 256, 257, 245), (245, 257, 258, 246), (246, 258, 259, 247), (247, 259, 260, 248), (248, 260, 261, 249), (249, 261, 262, 250), (250, 262, 263, 251), (251, 263, 252, 240), (252, 264, 265, 253), (253, 265, 266, 254), (254, 266, 267, 255), (255, 267, 268, 256), (256, 268, 269, 257), (257, 269, 270, 258), (258, 270, 271, 259), (259, 271, 272, 260), (260, 272, 273, 261), (261, 273, 274, 262), (262, 274, 275, 263), (263, 275, 264, 252), (264, 0, 3, 265), (265, 3, 5, 266), (266, 5, 7, 267), (267, 7, 9, 268), (268, 9, 11, 269), (269, 11, 13, 270), (270, 13, 15, 271), (271, 15, 17, 272), (272, 17, 19, 273), (273, 19, 21, 274), (274, 21, 23, 275), (0, 264, 275, 23)])
me_handle1.polygons.foreach_set('use_smooth', [True] * 264)
_uv = me_handle1.uv_layers.new(name='UVMap')
_uv.uv.foreach_set('vector', [0.619, 0.2283, 0.5524, 0.2157, 0.5505, 0.3744, 0.6154, 0.3866, 0.6154, 0.3866, 0.5505, 0.3744, 0.5452, 0.5139, 0.6052, 0.5253, 0.6052, 0.5253, 0.5452, 0.5139, 0.5378, 0.5969, 0.5912, 0.607, 0.5912, 0.607, 0.5378, 0.5969, 0.5305, 0.6011, 0.5772, 0.6099, 0.5772, 0.6099, 0.5305, 0.6011, 0.5251, 0.5254, 0.5669, 0.5333, 0.5669, 0.5333, 0.5251, 0.5254, 0.5231, 0.39, 0.5631, 0.3976, 0.5631, 0.3976, 0.5231, 0.39, 0.525, 0.2313, 0.5668, 0.2392, 0.5668, 0.2392, 0.525, 0.2313, 0.5303, 0.09181, 0.577, 0.1006, 0.577, 0.1006, 0.5303, 0.09181, 0.5376, 0.008824, 0.5909, 0.01891, 0.5909, 0.01891, 0.5376, 0.008824, 0.5449, 0.004633, 0.6049, 0.01598, 0.6049, 0.01598, 0.5449, 0.004633, 0.5503, 0.08035, 0.6152, 0.09262, 0.619, 0.2283, 0.6152, 0.09262, 0.5503, 0.08035, 0.5524, 0.2157, 0.5524, 0.2157, 0.4844, 0.2105, 0.4843, 0.3694, 0.5505, 0.3744, 0.5505, 0.3744, 0.4843, 0.3694, 0.484, 0.5093, 0.5452, 0.5139, 0.5452, 0.5139, 0.484, 0.5093, 0.4835, 0.5928, 0.5378, 0.5969, 0.5378, 0.5969, 0.4835, 0.5928, 0.483, 0.5975, 0.5305, 0.6011, 0.5305, 0.6011, 0.483, 0.5975, 0.4825, 0.5221, 0.5251, 0.5254, 0.5251, 0.5254, 0.4825, 0.5221, 0.4823, 0.3869, 0.5231, 0.39, 0.5231, 0.39, 0.4823, 0.3869, 0.4824, 0.2281, 0.525, 0.2313, 0.525, 0.2313, 0.4824, 0.2281, 0.4827, 0.08821, 0.5303, 0.09181, 0.5303, 0.09181, 0.4827, 0.08821, 0.4832, 0.004706, 0.5376, 0.008824, 0.5376, 0.008824, 0.4832, 0.004706, 0.4838, 0.0, 0.5449, 0.004633, 0.5449, 0.004633, 0.4838, 0.0, 0.4842, 0.07534, 0.5503, 0.08035, 0.5503, 0.08035, 0.4842, 0.07534, 0.4844, 0.2105, 0.5524, 0.2157, 0.4844, 0.2105, 0.4164, 0.2129, 0.4181, 0.3717, 0.4843, 0.3694, 0.4843, 0.3694, 0.4181, 0.3717, 0.4228, 0.5114, 0.484, 0.5093, 0.484, 0.5093, 0.4228, 0.5114, 0.4291, 0.5947, 0.4835, 0.5928, 0.4835, 0.5928, 0.4291, 0.5947, 0.4353, 0.5992, 0.483, 0.5975, 0.483, 0.5975, 0.4353, 0.5992, 0.4399, 0.5236, 0.4825, 0.5221, 0.4825, 0.5221, 0.4399, 0.5236, 0.4415, 0.3884, 0.4823, 0.3869, 0.4823, 0.3869, 0.4415, 0.3884, 0.4398, 0.2296, 0.4824, 0.2281, 0.4824, 0.2281, 0.4398, 0.2296, 0.4351, 0.08988, 0.4827, 0.08821, 0.4827, 0.08821, 0.4351, 0.08988, 0.4288, 0.006625, 0.4832, 0.004706, 0.4832, 0.004706, 0.4288, 0.006625, 0.4226, 0.002156, 0.4838, 0.0, 0.4838, 0.0, 0.4226, 0.002156, 0.418, 0.07767, 0.4842, 0.07534, 0.4842, 0.07534, 0.418, 0.07767, 0.4164, 0.2129, 0.4844, 0.2105, 0.4164, 0.2129, 0.3494, 0.2228, 0.353, 0.3813, 0.4181, 0.3717, 0.4181, 0.3717, 0.353, 0.3813, 0.3625, 0.5203, 0.4228, 0.5114, 0.4228, 0.5114, 0.3625, 0.5203, 0.3755, 0.6026, 0.4291, 0.5947, 0.4291, 0.5947, 0.3755, 0.6026, 0.3885, 0.6061, 0.4353, 0.5992, 0.4353, 0.5992, 0.3885, 0.6061, 0.3979, 0.5299, 0.4399, 0.5236, 0.4399, 0.5236, 0.3979, 0.5299, 0.4013, 0.3943, 0.4415, 0.3884, 0.4415, 0.3884, 0.4013, 0.3943, 0.3978, 0.2358, 0.4398, 0.2296, 0.4398, 0.2296, 0.3978, 0.2358, 0.3882, 0.09681, 0.4351, 0.08988, 0.4351, 0.08988, 0.3882, 0.09681, 0.3753, 0.01455, 0.4288, 0.006625, 0.4288, 0.006625, 0.3753, 0.01455, 0.3623, 0.01107, 0.4226, 0.002156, 0.4226, 0.002156, 0.3623, 0.01107, 0.3528, 0.08731, 0.418, 0.07767, 0.418, 0.07767, 0.3528, 0.08731, 0.3494, 0.2228, 0.4164, 0.2129, 0.3494, 0.2228, 0.2847, 0.2401, 0.29, 0.3981, 0.353, 0.3813, 0.353, 0.3813, 0.29, 0.3981, 0.3043, 0.5359, 0.3625, 0.5203, 0.3625, 0.5203, 0.3043, 0.5359, 0.3237, 0.6164, 0.3755, 0.6026, 0.3755, 0.6026, 0.3237, 0.6164, 0.3432, 0.6182, 0.3885, 0.6061, 0.3885, 0.6061, 0.3432, 0.6182, 0.3573, 0.5407, 0.3979, 0.5299, 0.3979, 0.5299, 0.3573, 0.5407, 0.3625, 0.4047, 0.4013, 0.3943, 0.4013, 0.3943, 0.3625, 0.4047, 0.3572, 0.2466, 0.3978, 0.2358, 0.3978, 0.2358, 0.3572, 0.2466, 0.3429, 0.1089, 0.3882, 0.09681, 0.3882, 0.09681, 0.3429, 0.1089, 0.3235, 0.02834, 0.3753, 0.01455, 0.3753, 0.01455, 0.3235, 0.02834, 0.304, 0.02659, 0.3623, 0.01107, 0.3623, 0.01107, 0.304, 0.02659, 0.2898, 0.1041, 0.3528, 0.08731, 0.3528, 0.08731, 0.2898, 0.1041, 0.2847, 0.2401, 0.3494, 0.2228, 0.2847, 0.2401, 0.2233, 0.2644, 0.2302, 0.4217, 0.29, 0.3981, 0.29, 0.3981, 0.2302, 0.4217, 0.249, 0.5577, 0.3043, 0.5359, 0.3043, 0.5359, 0.249, 0.5577, 0.2746, 0.6358, 0.3237, 0.6164, 0.3237, 0.6164, 0.2746, 0.6358, 0.3002, 0.6351, 0.3432, 0.6182, 0.3432, 0.6182, 0.3002, 0.6351, 0.3189, 0.5559, 0.3573, 0.5407, 0.3573, 0.5407, 0.3189, 0.5559, 0.3256, 0.4192, 0.3625, 0.4047, 0.3625, 0.4047, 0.3256, 0.4192, 0.3187, 0.2618, 0.3572, 0.2466, 0.3572, 0.2466, 0.3187, 0.2618, 0.2999, 0.1259, 0.3429, 0.1089, 0.3429, 0.1089, 0.2999, 0.1259, 0.2743, 0.04776, 0.3235, 0.02834, 0.3235, 0.02834, 0.2743, 0.04776, 0.2488, 0.04843, 0.304, 0.02659, 0.304, 0.02659, 0.2488, 0.04843, 0.2301, 0.1277, 0.2898, 0.1041, 0.2898, 0.1041, 0.2301, 0.1277, 0.2233, 0.2644, 0.2847, 0.2401, 0.2233, 0.2644, 0.1663, 0.2953, 0.1747, 0.4518, 0.2302, 0.4217, 0.2302, 0.4217, 0.1747, 0.4518, 0.1977, 0.5855, 0.249, 0.5577, 0.249, 0.5577, 0.1977, 0.5855, 0.229, 0.6605, 0.2746, 0.6358, 0.2746, 0.6358, 0.229, 0.6605, 0.2603, 0.6568, 0.3002, 0.6351, 0.3002, 0.6351, 0.2603, 0.6568, 0.2831, 0.5752, 0.3189, 0.5559, 0.3189, 0.5559, 0.2831, 0.5752, 0.2914, 0.4378, 0.3256, 0.4192, 0.3256, 0.4192, 0.2914, 0.4378, 0.283, 0.2812, 0.3187, 0.2618, 0.3187, 0.2618, 0.283, 0.2812, 0.26, 0.1475, 0.2999, 0.1259, 0.2999, 0.1259, 0.26, 0.1475, 0.2287, 0.07248, 0.2743, 0.04776, 0.2743, 0.04776, 0.2287, 0.07248, 0.1974, 0.07625, 0.2488, 0.04843, 0.2488, 0.04843, 0.1974, 0.07625, 0.1746, 0.1578, 0.2301, 0.1277, 0.2301, 0.1277, 0.1746, 0.1578, 0.1663, 0.2953, 0.2233, 0.2644, 0.1663, 0.2953, 0.1146, 0.3323, 0.1244, 0.4878, 0.1747, 0.4518, 0.1747, 0.4518, 0.1244, 0.4878, 0.1512, 0.6188, 0.1977, 0.5855, 0.1977, 0.5855, 0.1512, 0.6188, 0.1876, 0.6901, 0.229, 0.6605, 0.229, 0.6605, 0.1876, 0.6901, 0.2241, 0.6827, 0.2603, 0.6568, 0.2603, 0.6568, 0.2241, 0.6827, 0.2507, 0.5984, 0.2831, 0.5752, 0.2831, 0.5752, 0.2507, 0.5984, 0.2604, 0.46, 0.2914, 0.4378, 0.2914, 0.4378, 0.2604, 0.46, 0.2506, 0.3044, 0.283, 0.2812, 0.283, 0.2812, 0.2506, 0.3044, 0.2239, 0.1734, 0.26, 0.1475, 0.26, 0.1475, 0.2239, 0.1734, 0.1874, 0.1021, 0.2287, 0.07248, 0.2287, 0.07248, 0.1874, 0.1021, 0.1509, 0.1095, 0.1974, 0.07625, 0.1974, 0.07625, 0.1509, 0.1095, 0.1243, 0.1938, 0.1746, 0.1578, 0.1746, 0.1578, 0.1243, 0.1938, 0.1146, 0.3323, 0.1663, 0.2953, 0.1146, 0.3323, 0.06917, 0.3747, 0.08022, 0.5291, 0.1244, 0.4878, 0.1244, 0.4878, 0.08022, 0.5291, 0.1103, 0.657, 0.1512, 0.6188, 0.1512, 0.6188, 0.1103, 0.657, 0.1513, 0.7241, 0.1876, 0.6901, 0.1876, 0.6901, 0.1513, 0.7241, 0.1923, 0.7124, 0.2241, 0.6827, 0.2241, 0.6827, 0.1923, 0.7124, 0.2222, 0.625, 0.2507, 0.5984, 0.2507, 0.5984, 0.2222, 0.625, 0.2332, 0.4855, 0.2604, 0.46, 0.2604, 0.46, 0.2332, 0.4855, 0.2221, 0.331, 0.2506, 0.3044, 0.2506, 0.3044, 0.2221, 0.331, 0.1921, 0.2031, 0.2239, 0.1734, 0.2239, 0.1734, 0.1921, 0.2031, 0.151, 0.1361, 0.1874, 0.1021, 0.1874, 0.1021, 0.151, 0.1361, 0.1101, 0.1478, 0.1509, 0.1095, 0.1509, 0.1095, 0.1101, 0.1478, 0.08009, 0.2351, 0.1243, 0.1938, 0.1243, 0.1938, 0.08009, 0.2351, 0.06917, 0.3747, 0.1146, 0.3323, 0.06917, 0.3747, 0.03075, 0.4219, 0.04283, 0.5751, 0.08022, 0.5291, 0.08022, 0.5291, 0.04283, 0.5751, 0.0757, 0.6995, 0.1103, 0.657, 0.1103, 0.657, 0.0757, 0.6995, 0.1206, 0.7619, 0.1513, 0.7241, 0.1513, 0.7241, 0.1206, 0.7619, 0.1654, 0.7454, 0.1923, 0.7124, 0.1923, 0.7124, 0.1654, 0.7454, 0.1982, 0.6546, 0.2222, 0.625, 0.2222, 0.625, 0.1982, 0.6546, 0.2101, 0.5138, 0.2332, 0.4855, 0.2332, 0.4855, 0.2101, 0.5138, 0.198, 0.3606, 0.2221, 0.331, 0.2221, 0.331, 0.198, 0.3606, 0.1652, 0.2362, 0.1921, 0.2031, 0.1921, 0.2031, 0.1652, 0.2362, 0.1203, 0.1738, 0.151, 0.1361, 0.151, 0.1361, 0.1203, 0.1738, 0.07547, 0.1902, 0.1101, 0.1478, 0.1101, 0.1478, 0.07547, 0.1902, 0.0427, 0.2811, 0.08009, 0.2351, 0.08009, 0.2351, 0.0427, 0.2811, 0.03075, 0.4219, 0.06917, 0.3747, 0.03075, 0.4219, 0.0, 0.473, 0.01291, 0.6248, 0.04283, 0.5751, 0.04283, 0.5751, 0.01291, 0.6248, 0.04803, 0.7455, 0.0757, 0.6995, 0.0757, 0.6995, 0.04803, 0.7455, 0.09597, 0.8028, 0.1206, 0.7619, 0.1206, 0.7619, 0.09597, 0.8028, 0.1439, 0.7812, 0.1654, 0.7454, 0.1654, 0.7454, 0.1439, 0.7812, 0.1789, 0.6867, 0.1982, 0.6546, 0.1982, 0.6546, 0.1789, 0.6867, 0.1917, 0.5444, 0.2101, 0.5138, 0.2101, 0.5138, 0.1917, 0.5444, 0.1788, 0.3926, 0.198, 0.3606, 0.198, 0.3606, 0.1788, 0.3926, 0.1436, 0.272, 0.1652, 0.2362, 0.1652, 0.2362, 0.1436, 0.272, 0.0957, 0.2147, 0.1203, 0.1738, 0.1203, 0.1738, 0.0957, 0.2147, 0.0478, 0.2363, 0.07547, 0.1902, 0.07547, 0.1902, 0.0478, 0.2363, 0.01277, 0.3308, 0.0427, 0.2811, 0.0427, 0.2811, 0.01277, 0.3308, 0.0, 0.473, 0.03075, 0.4219, 0.9949, 0.7196, 1.0, 0.6621, 0.9861, 0.8088, 0.9811, 0.8648, 0.9811, 0.8648, 0.9861, 0.8088, 0.948, 0.9157, 0.9434, 0.9674, 0.9434, 0.9674, 0.948, 0.9157, 0.896, 0.954, 0.8919, 1.0, 0.8919, 1.0, 0.896, 0.954, 0.8439, 0.9136, 0.8403, 0.9538, 0.8403, 0.9538, 0.8439, 0.9136, 0.8057, 0.8052, 0.8025, 0.8412, 0.8025, 0.8412, 0.8057, 0.8052, 0.7917, 0.6579, 0.7886, 0.6924, 0.7886, 0.6924, 0.7917, 0.6579, 0.8056, 0.5111, 0.8023, 0.5472, 0.8023, 0.5472, 0.8056, 0.5111, 0.8436, 0.4043, 0.84, 0.4445, 0.84, 0.4445, 0.8436, 0.4043, 0.8957, 0.366, 0.8916, 0.4119, 0.8916, 0.4119, 0.8957, 0.366, 0.9478, 0.4064, 0.9432, 0.4581, 0.9432, 0.4581, 0.9478, 0.4064, 0.986, 0.5148, 0.981, 0.5707, 0.981, 0.5707, 0.986, 0.5148, 1.0, 0.6621, 0.9949, 0.7196, 1.0, 0.6621, 0.9962, 0.6044, 0.9824, 0.7527, 0.9861, 0.8088, 0.9861, 0.8088, 0.9824, 0.7527, 0.9446, 0.8638, 0.948, 0.9157, 0.948, 0.9157, 0.9446, 0.8638, 0.893, 0.9079, 0.896, 0.954, 0.896, 0.954, 0.893, 0.9079, 0.8412, 0.8732, 0.8439, 0.9136, 0.8439, 0.9136, 0.8412, 0.8732, 0.8033, 0.769, 0.8057, 0.8052, 0.8057, 0.8052, 0.8033, 0.769, 0.7894, 0.6233, 0.7917, 0.6579, 0.7917, 0.6579, 0.7894, 0.6233, 0.8032, 0.475, 0.8056, 0.5111, 0.8056, 0.5111, 0.8032, 0.475, 0.841, 0.3639, 0.8436, 0.4043, 0.8436, 0.4043, 0.841, 0.3639, 0.8927, 0.3198, 0.8957, 0.366, 0.8957, 0.366, 0.8927, 0.3198, 0.9444, 0.3545, 0.9478, 0.4064, 0.9478, 0.4064, 0.9444, 0.3545, 0.9823, 0.4587, 0.986, 0.5148, 0.986, 0.5148, 0.9823, 0.4587, 0.9962, 0.6044, 1.0, 0.6621, 0.9962, 0.6044, 0.9836, 0.5476, 0.9702, 0.6974, 0.9824, 0.7527, 0.9824, 0.7527, 0.9702, 0.6974, 0.9333, 0.8126, 0.9446, 0.8638, 0.9446, 0.8638, 0.9333, 0.8126, 0.8829, 0.8624, 0.893, 0.9079, 0.893, 0.9079, 0.8829, 0.8624, 0.8324, 0.8334, 0.8412, 0.8732, 0.8412, 0.8732, 0.8324, 0.8334, 0.7954, 0.7334, 0.8033, 0.769, 0.8033, 0.769, 0.7954, 0.7334, 0.7818, 0.5892, 0.7894, 0.6233, 0.7894, 0.6233, 0.7818, 0.5892, 0.7953, 0.4394, 0.8032, 0.475, 0.8032, 0.475, 0.7953, 0.4394, 0.8322, 0.3241, 0.841, 0.3639, 0.841, 0.3639, 0.8322, 0.3241, 0.8826, 0.2744, 0.8927, 0.3198, 0.8927, 0.3198, 0.8826, 0.2744, 0.9331, 0.3033, 0.9444, 0.3545, 0.9444, 0.3545, 0.9331, 0.3033, 0.97, 0.4034, 0.9823, 0.4587, 0.9823, 0.4587, 0.97, 0.4034, 0.9836, 0.5476, 0.9962, 0.6044, 0.9836, 0.5476, 0.9624, 0.4925, 0.9495, 0.6438, 0.9702, 0.6974, 0.9702, 0.6974, 0.9495, 0.6438, 0.9142, 0.7631, 0.9333, 0.8126, 0.9333, 0.8126, 0.9142, 0.7631, 0.8659, 0.8184, 0.8829, 0.8624, 0.8829, 0.8624, 0.8659, 0.8184, 0.8175, 0.7949, 0.8324, 0.8334, 0.8324, 0.8334, 0.8175, 0.7949, 0.7821, 0.6989, 0.7954, 0.7334, 0.7954, 0.7334, 0.7821, 0.6989, 0.7691, 0.5561, 0.7818, 0.5892, 0.7818, 0.5892, 0.7691, 0.5561, 0.782, 0.4049, 0.7953, 0.4394, 0.7953, 0.4394, 0.782, 0.4049, 0.8173, 0.2856, 0.8322, 0.3241, 0.8322, 0.3241, 0.8173, 0.2856, 0.8656, 0.2303, 0.8826, 0.2744, 0.8826, 0.2744, 0.8656, 0.2303, 0.9139, 0.2538, 0.9331, 0.3033, 0.9331, 0.3033, 0.9139, 0.2538, 0.9493, 0.3498, 0.97, 0.4034, 0.97, 0.4034, 0.9493, 0.3498, 0.9624, 0.4925, 0.9836, 0.5476, 0.9624, 0.4925, 0.9328, 0.4402, 0.9208, 0.5929, 0.9495, 0.6438, 0.9495, 0.6438, 0.9208, 0.5929, 0.8876, 0.716, 0.9142, 0.7631, 0.9142, 0.7631, 0.8876, 0.716, 0.8422, 0.7765, 0.8659, 0.8184, 0.8659, 0.8184, 0.8422, 0.7765, 0.7969, 0.7582, 0.8175, 0.7949, 0.8175, 0.7949, 0.7969, 0.7582, 0.7636, 0.6661, 0.7821, 0.6989, 0.7821, 0.6989, 0.7636, 0.6661, 0.7514, 0.5247, 0.7691, 0.5561, 0.7691, 0.5561, 0.7514, 0.5247, 0.7635, 0.372, 0.782, 0.4049, 0.782, 0.4049, 0.7635, 0.372, 0.7966, 0.249, 0.8173, 0.2856, 0.8173, 0.2856, 0.7966, 0.249, 0.842, 0.1884, 0.8656, 0.2303, 0.8656, 0.2303, 0.842, 0.1884, 0.8874, 0.2067, 0.9139, 0.2538, 0.9139, 0.2538, 0.8874, 0.2067, 0.9206, 0.2988, 0.9493, 0.3498, 0.9493, 0.3498, 0.9206, 0.2988, 0.9328, 0.4402, 0.9624, 0.4925, 0.9328, 0.4402, 0.8956, 0.3914, 0.8845, 0.5454, 0.9208, 0.5929, 0.9208, 0.5929, 0.8845, 0.5454, 0.854, 0.6721, 0.8876, 0.716, 0.8876, 0.716, 0.854, 0.6721, 0.8124, 0.7375, 0.8422, 0.7765, 0.8422, 0.7765, 0.8124, 0.7375, 0.7708, 0.7241, 0.7969, 0.7582, 0.7969, 0.7582, 0.7708, 0.7241, 0.7402, 0.6355, 0.7636, 0.6661, 0.7636, 0.6661, 0.7402, 0.6355, 0.729, 0.4955, 0.7514, 0.5247, 0.7514, 0.5247, 0.729, 0.4955, 0.7401, 0.3415, 0.7635, 0.372, 0.7635, 0.372, 0.7401, 0.3415, 0.7705, 0.2148, 0.7966, 0.249, 0.7966, 0.249, 0.7705, 0.2148, 0.8122, 0.1494, 0.842, 0.1884, 0.842, 0.1884, 0.8122, 0.1494, 0.8538, 0.1628, 0.8874, 0.2067, 0.8874, 0.2067, 0.8538, 0.1628, 0.8843, 0.2514, 0.9206, 0.2988, 0.9206, 0.2988, 0.8843, 0.2514, 0.8956, 0.3914, 0.9328, 0.4402, 0.8956, 0.3914, 0.8512, 0.3472, 0.8413, 0.5023, 0.8845, 0.5454, 0.8845, 0.5454, 0.8413, 0.5023, 0.8141, 0.6322, 0.854, 0.6721, 0.854, 0.6721, 0.8141, 0.6322, 0.7769, 0.7021, 0.8124, 0.7375, 0.8124, 0.7375, 0.7769, 0.7021, 0.7397, 0.6931, 0.7708, 0.7241, 0.7708, 0.7241, 0.7397, 0.6931, 0.7124, 0.6078, 0.7402, 0.6355, 0.7402, 0.6355, 0.7124, 0.6078, 0.7024, 0.4689, 0.729, 0.4955, 0.729, 0.4955, 0.7024, 0.4689, 0.7123, 0.3137, 0.7401, 0.3415, 0.7401, 0.3415, 0.7123, 0.3137, 0.7395, 0.1838, 0.7705, 0.2148, 0.7705, 0.2148, 0.7395, 0.1838, 0.7766, 0.114, 0.8122, 0.1494, 0.8122, 0.1494, 0.7766, 0.114, 0.8138, 0.123, 0.8538, 0.1628, 0.8538, 0.1628, 0.8138, 0.123, 0.8411, 0.2083, 0.8843, 0.2514, 0.8843, 0.2514, 0.8411, 0.2083, 0.8512, 0.3472, 0.8956, 0.3914, 0.8512, 0.3472, 0.8004, 0.3081, 0.7919, 0.4643, 0.8413, 0.5023, 0.8413, 0.5023, 0.7919, 0.4643, 0.7684, 0.5971, 0.8141, 0.6322, 0.8141, 0.6322, 0.7684, 0.5971, 0.7363, 0.6708, 0.7769, 0.7021, 0.7769, 0.7021, 0.7363, 0.6708, 0.7041, 0.6658, 0.7397, 0.6931, 0.7397, 0.6931, 0.7041, 0.6658, 0.6806, 0.5833, 0.7124, 0.6078, 0.7124, 0.6078, 0.6806, 0.5833, 0.6719, 0.4455, 0.7024, 0.4689, 0.7024, 0.4689, 0.6719, 0.4455, 0.6804, 0.2893, 0.7123, 0.3137, 0.7123, 0.3137, 0.6804, 0.2893, 0.7039, 0.1565, 0.7395, 0.1838, 0.7395, 0.1838, 0.7039, 0.1565, 0.736, 0.08275, 0.7766, 0.114, 0.7766, 0.114, 0.736, 0.08275, 0.7682, 0.0878, 0.8138, 0.123, 0.8138, 0.123, 0.7682, 0.0878, 0.7917, 0.1703, 0.8411, 0.2083, 0.8411, 0.2083, 0.7917, 0.1703, 0.8004, 0.3081, 0.8512, 0.3472, 0.8004, 0.3081, 0.7441, 0.2749, 0.7371, 0.432, 0.7919, 0.4643, 0.7919, 0.4643, 0.7371, 0.432, 0.7177, 0.5672, 0.7684, 0.5971, 0.7684, 0.5971, 0.7177, 0.5672, 0.6913, 0.6443, 0.7363, 0.6708, 0.7363, 0.6708, 0.6913, 0.6443, 0.6648, 0.6425, 0.7041, 0.6658, 0.7041, 0.6658, 0.6648, 0.6425, 0.6453, 0.5625, 0.6806, 0.5833, 0.6806, 0.5833, 0.6453, 0.5625, 0.6381, 0.4256, 0.6719, 0.4455, 0.6719, 0.4455, 0.6381, 0.4256, 0.6452, 0.2684, 0.6804, 0.2893, 0.6804, 0.2893, 0.6452, 0.2684, 0.6645, 0.1332, 0.7039, 0.1565, 0.7039, 0.1565, 0.6645, 0.1332, 0.691, 0.05619, 0.736, 0.08275, 0.736, 0.08275, 0.691, 0.05619, 0.7175, 0.05792, 0.7682, 0.0878, 0.7682, 0.0878, 0.7175, 0.05792, 0.737, 0.138, 0.7917, 0.1703, 0.7917, 0.1703, 0.737, 0.138, 0.7441, 0.2749, 0.8004, 0.3081, 0.7441, 0.2749, 0.6833, 0.2481, 0.6779, 0.406, 0.7371, 0.432, 0.7371, 0.432, 0.6779, 0.406, 0.663, 0.5431, 0.7177, 0.5672, 0.7177, 0.5672, 0.663, 0.5431, 0.6426, 0.6229, 0.6913, 0.6443, 0.6913, 0.6443, 0.6426, 0.6229, 0.6222, 0.6238, 0.6648, 0.6425, 0.6648, 0.6425, 0.6222, 0.6238, 0.6072, 0.5457, 0.6453, 0.5625, 0.6453, 0.5625, 0.6072, 0.5457, 0.6017, 0.4095, 0.6381, 0.4256, 0.6381, 0.4256, 0.6017, 0.4095, 0.6071, 0.2517, 0.6452, 0.2684, 0.6452, 0.2684, 0.6071, 0.2517, 0.622, 0.1145, 0.6645, 0.1332, 0.6645, 0.1332, 0.622, 0.1145, 0.6424, 0.03479, 0.691, 0.05619, 0.691, 0.05619, 0.6424, 0.03479, 0.6628, 0.03384, 0.7175, 0.05792, 0.7175, 0.05792, 0.6628, 0.03384, 0.6778, 0.1119, 0.737, 0.138, 0.737, 0.138, 0.6778, 0.1119, 0.6833, 0.2481, 0.7441, 0.2749, 0.6833, 0.2481, 0.619, 0.2283, 0.6154, 0.3866, 0.6779, 0.406, 0.6779, 0.406, 0.6154, 0.3866, 0.6052, 0.5253, 0.663, 0.5431, 0.663, 0.5431, 0.6052, 0.5253, 0.5912, 0.607, 0.6426, 0.6229, 0.6426, 0.6229, 0.5912, 0.607, 0.5772, 0.6099, 0.6222, 0.6238, 0.6222, 0.6238, 0.5772, 0.6099, 0.5669, 0.5333, 0.6072, 0.5457, 0.6072, 0.5457, 0.5669, 0.5333, 0.5631, 0.3976, 0.6017, 0.4095, 0.6017, 0.4095, 0.5631, 0.3976, 0.5668, 0.2392, 0.6071, 0.2517, 0.6071, 0.2517, 0.5668, 0.2392, 0.577, 0.1006, 0.622, 0.1145, 0.622, 0.1145, 0.577, 0.1006, 0.5909, 0.01891, 0.6424, 0.03479, 0.6424, 0.03479, 0.5909, 0.01891, 0.6049, 0.01598, 0.6628, 0.03384, 0.6628, 0.03384, 0.6049, 0.01598, 0.6152, 0.09262, 0.6778, 0.1119, 0.619, 0.2283, 0.6833, 0.2481, 0.6778, 0.1119, 0.6152, 0.09262])
me_handle1.materials.append(mat_desk)
me_handle1.use_remesh_preserve_volume = False
me_handle1.use_remesh_preserve_attributes = False
me_handle1.use_mirror_vertex_groups = False
me_handle1.update()
me_drawer1 = bpy.data.meshes.new('drawer1')
me_drawer1.from_pydata([(0.2726, -1.918, 3.388), (0.2726, -3.632, 3.389), (0.2726, -3.633, 2.063), (0.2726, -1.92, 2.061), (1.986, -3.632, 3.389), (1.986, -3.633, 2.063), (1.986, -1.918, 3.388), (1.986, -1.92, 2.061), (1.924, -3.57, 3.389), (1.924, -1.98, 3.388), (0.334, -1.98, 3.388), (0.334, -3.57, 3.389), (0.334, -1.981, 2.185), (1.924, -1.981, 2.185), (1.924, -3.571, 2.186), (0.334, -3.571, 2.186)], [], [(0, 1, 2, 3), (1, 4, 5, 2), (4, 6, 7, 5), (6, 0, 3, 7), (3, 2, 5, 7), (8, 6, 4, 11), (11, 4, 1, 10), (0, 6, 10, 1), (12, 13, 14, 15), (12, 10, 9, 13), (15, 11, 10, 12), (14, 8, 11, 15), (13, 9, 8, 14), (8, 9, 6), (6, 9, 10)])
me_drawer1.polygons.foreach_set('use_smooth', [True] * 15)
_uv = me_drawer1.uv_layers.new(name='UVMap')
_uv.uv.foreach_set('vector', [0.9662, 1.0, 0.0007859, 0.9998, 0.0, 0.04326, 0.9654, 0.04347, 0.0007859, 0.9998, 0.03459, 0.9565, 0.03381, 0.0, 0.0, 0.04326, 0.03459, 0.9565, 1.0, 0.9567, 0.9992, 0.0002146, 0.03381, 0.0, 1.0, 0.9567, 0.9662, 1.0, 0.9654, 0.04347, 0.9992, 0.0002146, 0.9654, 0.04347, 0.0, 0.04326, 0.03381, 0.0, 0.9992, 0.0002146, 0.06819, 0.9581, 1.0, 0.9567, 0.03459, 0.9565, 0.03681, 0.9982, 0.03681, 0.9982, 0.03459, 0.9565, 0.0007859, 0.9998, 0.9329, 0.9984, 0.9662, 1.0, 1.0, 0.9567, 0.9329, 0.9984, 0.0007859, 0.9998, 0.9322, 0.1308, 0.9635, 0.09064, 0.06747, 0.09044, 0.0361, 0.1306, 0.9322, 0.1308, 0.9329, 0.9984, 0.9642, 0.9583, 0.9635, 0.09064, 0.0361, 0.1306, 0.03681, 0.9982, 0.9329, 0.9984, 0.9322, 0.1308, 0.06747, 0.09044, 0.06819, 0.9581, 0.03681, 0.9982, 0.0361, 0.1306, 0.9635, 0.09064, 0.9642, 0.9583, 0.06819, 0.9581, 0.06747, 0.09044, 0.06819, 0.9581, 0.9642, 0.9583, 1.0, 0.9567, 1.0, 0.9567, 0.9642, 0.9583, 0.9329, 0.9984])
me_drawer1.materials.append(mat_desk)
me_drawer1.use_remesh_preserve_volume = False
me_drawer1.use_remesh_preserve_attributes = False
me_drawer1.use_mirror_vertex_groups = False
me_drawer1.update()
me_drawer2 = bpy.data.meshes.new('drawer2')
me_drawer2.from_pydata([(0.2726, -1.92, 1.676), (0.2726, -3.634, 1.677), (0.2726, -3.635, 0.3512), (0.2726, -1.922, 0.3494), (1.986, -3.634, 1.677), (1.986, -3.635, 0.3512), (1.986, -1.92, 1.676), (1.986, -1.922, 0.3494), (1.924, -3.572, 1.677), (1.924, -1.982, 1.676), (0.334, -1.982, 1.676), (0.334, -3.572, 1.677), (0.334, -1.983, 0.4752), (1.924, -1.983, 0.4752), (1.924, -3.573, 0.4769), (0.334, -3.573, 0.4769)], [], [(0, 1, 2, 3), (1, 4, 5, 2), (4, 6, 7, 5), (6, 0, 3, 7), (3, 2, 5, 7), (8, 9, 6), (8, 6, 4, 11), (11, 4, 1, 10), (0, 6, 10, 1), (12, 13, 14, 15), (12, 10, 9, 13), (15, 11, 10, 12), (14, 8, 11, 15), (13, 9, 8, 14), (6, 9, 10)])
me_drawer2.polygons.foreach_set('use_smooth', [True] * 15)
_uv = me_drawer2.uv_layers.new(name='UVMap')
_uv.uv.foreach_set('vector', [1.0, 0.9988, 0.0008137, 1.0, 0.0, 0.09178, 0.9992, 0.09054, 0.0008137, 1.0, 0.0008163, 0.9095, 2.524e-06, 0.001234, 0.0, 0.09178, 0.0008163, 0.9095, 1.0, 0.9082, 0.9992, 0.0, 2.524e-06, 0.001234, 1.0, 0.9082, 1.0, 0.9988, 0.9992, 0.09054, 0.9992, 0.0, 0.9992, 0.09054, 0.0, 0.09178, 2.524e-06, 0.001234, 0.9992, 0.0, 0.03685, 0.9127, 0.9642, 0.9115, 1.0, 0.9082, 0.03685, 0.9127, 1.0, 0.9082, 0.0008163, 0.9095, 0.03684, 0.9967, 0.03684, 0.9967, 0.0008163, 0.9095, 0.0008137, 1.0, 0.9642, 0.9956, 1.0, 0.9988, 1.0, 0.9082, 0.9642, 0.9956, 0.0008137, 1.0, 0.9635, 0.1735, 0.9635, 0.08942, 0.03611, 0.09057, 0.03611, 0.1746, 0.9635, 0.1735, 0.9642, 0.9956, 0.9642, 0.9115, 0.9635, 0.08942, 0.03611, 0.1746, 0.03684, 0.9967, 0.9642, 0.9956, 0.9635, 0.1735, 0.03611, 0.09057, 0.03685, 0.9127, 0.03684, 0.9967, 0.03611, 0.1746, 0.9635, 0.08942, 0.9642, 0.9115, 0.03685, 0.9127, 0.03611, 0.09057, 1.0, 0.9082, 0.9642, 0.9115, 0.9642, 0.9956])
me_drawer2.materials.append(mat_desk)
me_drawer2.use_remesh_preserve_volume = False
me_drawer2.use_remesh_preserve_attributes = False
me_drawer2.use_mirror_vertex_groups = False
me_drawer2.update()
me_handle_2 = bpy.data.meshes.new('Handle_2')
me_handle_2.from_pydata([(2.13, -2.801, 1.388), (2.128, -2.83, 1.388), (2.122, -2.829, 1.416), (2.124, -2.801, 1.416), (2.106, -2.827, 1.437), (2.108, -2.801, 1.436), (2.085, -2.824, 1.444), (2.086, -2.801, 1.444), (2.063, -2.821, 1.437), (2.065, -2.801, 1.436), (2.047, -2.819, 1.416), (2.049, -2.801, 1.416), (2.042, -2.818, 1.388), (2.043, -2.801, 1.388), (2.047, -2.819, 1.36), (2.049, -2.801, 1.36), (2.063, -2.821, 1.339), (2.065, -2.801, 1.339), (2.085, -2.824, 1.331), (2.086, -2.801, 1.331), (2.106, -2.827, 1.339), (2.108, -2.801, 1.339), (2.122, -2.829, 1.36), (2.124, -2.801, 1.36), (2.122, -2.859, 1.388), (2.117, -2.857, 1.416), (2.101, -2.853, 1.437), (2.08, -2.847, 1.444), (2.059, -2.841, 1.437), (2.044, -2.837, 1.416), (2.038, -2.835, 1.388), (2.044, -2.837, 1.36), (2.059, -2.841, 1.339), (2.08, -2.847, 1.331), (2.101, -2.853, 1.339), (2.117, -2.857, 1.36), (2.113, -2.886, 1.388), (2.108, -2.884, 1.416), (2.093, -2.878, 1.437), (2.073, -2.869, 1.444), (2.053, -2.861, 1.437), (2.038, -2.854, 1.416), (2.033, -2.852, 1.388), (2.038, -2.854, 1.36), (2.053, -2.861, 1.339), (2.073, -2.869, 1.331), (2.093, -2.878, 1.339), (2.108, -2.884, 1.36), (2.101, -2.913, 1.388), (2.096, -2.91, 1.416), (2.082, -2.901, 1.437), (2.063, -2.89, 1.444), (2.044, -2.879, 1.437), (2.03, -2.871, 1.416), (2.025, -2.868, 1.388), (2.03, -2.871, 1.36), (2.044, -2.879, 1.339), (2.063, -2.89, 1.331), (2.082, -2.901, 1.339), (2.096, -2.91, 1.36), (2.085, -2.937, 1.388), (2.08, -2.933, 1.416), (2.068, -2.923, 1.437), (2.05, -2.91, 1.444), (2.033, -2.896, 1.437), (2.021, -2.886, 1.416), (2.016, -2.882, 1.388), (2.021, -2.886, 1.36), (2.033, -2.896, 1.339), (2.05, -2.91, 1.331), (2.068, -2.923, 1.339), (2.08, -2.933, 1.36), (2.066, -2.959, 1.388), (2.062, -2.955, 1.416), (2.051, -2.943, 1.437), (2.035, -2.927, 1.444), (2.02, -2.911, 1.437), (2.009, -2.9, 1.416), (2.005, -2.896, 1.388), (2.009, -2.9, 1.36), (2.02, -2.911, 1.339), (2.035, -2.927, 1.331), (2.051, -2.943, 1.339), (2.062, -2.955, 1.36), (2.045, -2.978, 1.388), (2.041, -2.973, 1.416), (2.032, -2.96, 1.437), (2.018, -2.943, 1.444), (2.005, -2.925, 1.437), (1.995, -2.912, 1.416), (1.992, -2.907, 1.388), (1.995, -2.912, 1.36), (2.005, -2.925, 1.339), (2.018, -2.943, 1.332), (2.032, -2.96, 1.339), (2.041, -2.973, 1.36), (2.021, -2.994, 1.388), (2.018, -2.989, 1.416), (2.01, -2.975, 1.437), (1.999, -2.956, 1.444), (1.989, -2.936, 1.437), (1.981, -2.922, 1.416), (1.978, -2.917, 1.388), (1.981, -2.922, 1.36), (1.989, -2.936, 1.339), (1.999, -2.956, 1.332), (2.01, -2.975, 1.339), (2.018, -2.989, 1.36), (1.996, -3.007, 1.388), (1.993, -3.002, 1.416), (1.987, -2.987, 1.437), (1.979, -2.966, 1.444), (1.971, -2.945, 1.437), (1.965, -2.93, 1.416), (1.962, -2.925, 1.388), (1.965, -2.93, 1.36), (1.971, -2.945, 1.339), (1.979, -2.966, 1.332), (1.987, -2.987, 1.339), (1.993, -3.002, 1.36), (1.969, -3.017, 1.388), (1.967, -3.011, 1.416), (1.963, -2.995, 1.437), (1.958, -2.974, 1.444), (1.952, -2.952, 1.437), (1.948, -2.936, 1.416), (1.946, -2.93, 1.388), (1.948, -2.936, 1.36), (1.952, -2.952, 1.339), (1.958, -2.974, 1.332), (1.963, -2.995, 1.339), (1.967, -3.011, 1.36), (1.941, -3.023, 1.388), (1.94, -3.017, 1.416), (1.938, -3.0, 1.437), (1.935, -2.978, 1.444), (1.932, -2.956, 1.437), (1.93, -2.94, 1.416), (1.93, -2.934, 1.388), (1.93, -2.94, 1.36), (1.932, -2.956, 1.339), (1.935, -2.978, 1.332), (1.938, -3.0, 1.339), (1.94, -3.017, 1.36), (1.941, -2.579, 1.387), (1.969, -2.584, 1.387), (1.967, -2.59, 1.416), (1.94, -2.585, 1.416), (1.963, -2.606, 1.436), (1.938, -2.601, 1.436), (1.958, -2.628, 1.444), (1.935, -2.623, 1.444), (1.952, -2.649, 1.436), (1.932, -2.645, 1.436), (1.948, -2.665, 1.416), (1.93, -2.662, 1.416), (1.946, -2.671, 1.388), (1.93, -2.667, 1.388), (1.948, -2.665, 1.359), (1.93, -2.662, 1.359), (1.952, -2.649, 1.339), (1.932, -2.645, 1.339), (1.958, -2.628, 1.331), (1.935, -2.623, 1.331), (1.963, -2.606, 1.339), (1.938, -2.601, 1.339), (1.967, -2.59, 1.359), (1.94, -2.585, 1.359), (1.996, -2.594, 1.387), (1.993, -2.599, 1.416), (1.987, -2.614, 1.436), (1.979, -2.635, 1.444), (1.971, -2.656, 1.436), (1.965, -2.671, 1.416), (1.962, -2.677, 1.388), (1.965, -2.671, 1.359), (1.971, -2.656, 1.339), (1.979, -2.635, 1.331), (1.987, -2.615, 1.339), (1.993, -2.599, 1.359), (2.021, -2.607, 1.387), (2.018, -2.612, 1.416), (2.01, -2.626, 1.436), (1.999, -2.646, 1.444), (1.989, -2.665, 1.436), (1.981, -2.679, 1.416), (1.978, -2.684, 1.388), (1.981, -2.679, 1.359), (1.989, -2.665, 1.339), (1.999, -2.646, 1.331), (2.01, -2.626, 1.339), (2.018, -2.612, 1.359), (2.045, -2.623, 1.388), (2.041, -2.628, 1.416), (2.032, -2.641, 1.436), (2.018, -2.659, 1.444), (2.005, -2.676, 1.436), (1.995, -2.689, 1.416), (1.992, -2.694, 1.388), (1.995, -2.689, 1.359), (2.005, -2.676, 1.339), (2.018, -2.659, 1.331), (2.032, -2.641, 1.339), (2.041, -2.628, 1.359), (2.066, -2.642, 1.388), (2.062, -2.647, 1.416), (2.051, -2.658, 1.436), (2.035, -2.674, 1.444), (2.02, -2.69, 1.436), (2.009, -2.701, 1.416), (2.005, -2.706, 1.388), (2.009, -2.701, 1.359), (2.02, -2.69, 1.339), (2.035, -2.674, 1.331), (2.051, -2.658, 1.339), (2.062, -2.647, 1.359), (2.085, -2.664, 1.388), (2.08, -2.668, 1.416), (2.068, -2.678, 1.436), (2.05, -2.692, 1.444), (2.033, -2.705, 1.436), (2.021, -2.715, 1.416), (2.016, -2.719, 1.388), (2.021, -2.715, 1.359), (2.033, -2.705, 1.339), (2.05, -2.692, 1.331), (2.068, -2.678, 1.339), (2.08, -2.668, 1.359), (2.101, -2.689, 1.388), (2.096, -2.692, 1.416), (2.082, -2.7, 1.436), (2.063, -2.711, 1.444), (2.044, -2.722, 1.436), (2.03, -2.73, 1.416), (2.025, -2.733, 1.388), (2.03, -2.731, 1.359), (2.044, -2.722, 1.339), (2.063, -2.711, 1.331), (2.082, -2.7, 1.339), (2.096, -2.692, 1.359), (2.113, -2.715, 1.388), (2.108, -2.717, 1.416), (2.093, -2.723, 1.436), (2.073, -2.732, 1.444), (2.053, -2.741, 1.436), (2.038, -2.747, 1.416), (2.033, -2.749, 1.388), (2.038, -2.747, 1.359), (2.053, -2.741, 1.339), (2.073, -2.732, 1.331), (2.093, -2.724, 1.339), (2.108, -2.717, 1.359), (2.122, -2.743, 1.388), (2.117, -2.744, 1.416), (2.101, -2.748, 1.436), (2.08, -2.754, 1.444), (2.059, -2.76, 1.436), (2.044, -2.764, 1.416), (2.038, -2.766, 1.388), (2.044, -2.764, 1.359), (2.059, -2.76, 1.339), (2.08, -2.754, 1.331), (2.101, -2.749, 1.339), (2.117, -2.744, 1.359), (2.128, -2.771, 1.388), (2.122, -2.772, 1.416), (2.106, -2.774, 1.436), (2.085, -2.777, 1.444), (2.063, -2.78, 1.436), (2.047, -2.782, 1.416), (2.042, -2.783, 1.388), (2.047, -2.782, 1.36), (2.063, -2.78, 1.339), (2.085, -2.777, 1.331), (2.106, -2.774, 1.339), (2.122, -2.772, 1.359)], [], [(0, 1, 2, 3), (3, 2, 4, 5), (5, 4, 6, 7), (7, 6, 8, 9), (9, 8, 10, 11), (11, 10, 12, 13), (13, 12, 14, 15), (15, 14, 16, 17), (17, 16, 18, 19), (19, 18, 20, 21), (21, 20, 22, 23), (0, 23, 22, 1), (1, 24, 25, 2), (2, 25, 26, 4), (4, 26, 27, 6), (6, 27, 28, 8), (8, 28, 29, 10), (10, 29, 30, 12), (12, 30, 31, 14), (14, 31, 32, 16), (16, 32, 33, 18), (18, 33, 34, 20), (20, 34, 35, 22), (22, 35, 24, 1), (24, 36, 37, 25), (25, 37, 38, 26), (26, 38, 39, 27), (27, 39, 40, 28), (28, 40, 41, 29), (29, 41, 42, 30), (30, 42, 43, 31), (31, 43, 44, 32), (32, 44, 45, 33), (33, 45, 46, 34), (34, 46, 47, 35), (35, 47, 36, 24), (36, 48, 49, 37), (37, 49, 50, 38), (38, 50, 51, 39), (39, 51, 52, 40), (40, 52, 53, 41), (41, 53, 54, 42), (42, 54, 55, 43), (43, 55, 56, 44), (44, 56, 57, 45), (45, 57, 58, 46), (46, 58, 59, 47), (47, 59, 48, 36), (48, 60, 61, 49), (49, 61, 62, 50), (50, 62, 63, 51), (51, 63, 64, 52), (52, 64, 65, 53), (53, 65, 66, 54), (54, 66, 67, 55), (55, 67, 68, 56), (56, 68, 69, 57), (57, 69, 70, 58), (58, 70, 71, 59), (59, 71, 60, 48), (60, 72, 73, 61), (61, 73, 74, 62), (62, 74, 75, 63), (63, 75, 76, 64), (64, 76, 77, 65), (65, 77, 78, 66), (66, 78, 79, 67), (67, 79, 80, 68), (68, 80, 81, 69), (69, 81, 82, 70), (70, 82, 83, 71), (71, 83, 72, 60), (72, 84, 85, 73), (73, 85, 86, 74), (74, 86, 87, 75), (75, 87, 88, 76), (76, 88, 89, 77), (77, 89, 90, 78), (78, 90, 91, 79), (79, 91, 92, 80), (80, 92, 93, 81), (81, 93, 94, 82), (82, 94, 95, 83), (83, 95, 84, 72), (84, 96, 97, 85), (85, 97, 98, 86), (86, 98, 99, 87), (87, 99, 100, 88), (88, 100, 101, 89), (89, 101, 102, 90), (90, 102, 103, 91), (91, 103, 104, 92), (92, 104, 105, 93), (93, 105, 106, 94), (94, 106, 107, 95), (95, 107, 96, 84), (96, 108, 109, 97), (97, 109, 110, 98), (98, 110, 111, 99), (99, 111, 112, 100), (100, 112, 113, 101), (101, 113, 114, 102), (102, 114, 115, 103), (103, 115, 116, 104), (104, 116, 117, 105), (105, 117, 118, 106), (106, 118, 119, 107), (107, 119, 108, 96), (108, 120, 121, 109), (109, 121, 122, 110), (110, 122, 123, 111), (111, 123, 124, 112), (112, 124, 125, 113), (113, 125, 126, 114), (114, 126, 127, 115), (115, 127, 128, 116), (116, 128, 129, 117), (117, 129, 130, 118), (118, 130, 131, 119), (119, 131, 120, 108), (120, 132, 133, 121), (121, 133, 134, 122), (122, 134, 135, 123), (123, 135, 136, 124), (124, 136, 137, 125), (125, 137, 138, 126), (126, 138, 139, 127), (127, 139, 140, 128), (128, 140, 141, 129), (129, 141, 142, 130), (130, 142, 143, 131), (131, 143, 132, 120), (144, 145, 146, 147), (147, 146, 148, 149), (149, 148, 150, 151), (151, 150, 152, 153), (153, 152, 154, 155), (155, 154, 156, 157), (157, 156, 158, 159), (159, 158, 160, 161), (161, 160, 162, 163), (163, 162, 164, 165), (165, 164, 166, 167), (167, 166, 145, 144), (145, 168, 169, 146), (146, 169, 170, 148), (148, 170, 171, 150), (150, 171, 172, 152), (152, 172, 173, 154), (154, 173, 174, 156), (156, 174, 175, 158), (158, 175, 176, 160), (160, 176, 177, 162), (162, 177, 178, 164), (164, 178, 179, 166), (166, 179, 168, 145), (168, 180, 181, 169), (169, 181, 182, 170), (170, 182, 183, 171), (171, 183, 184, 172), (172, 184, 185, 173), (173, 185, 186, 174), (174, 186, 187, 175), (175, 187, 188, 176), (176, 188, 189, 177), (177, 189, 190, 178), (178, 190, 191, 179), (179, 191, 180, 168), (180, 192, 193, 181), (181, 193, 194, 182), (182, 194, 195, 183), (183, 195, 196, 184), (184, 196, 197, 185), (185, 197, 198, 186), (186, 198, 199, 187), (187, 199, 200, 188), (188, 200, 201, 189), (189, 201, 202, 190), (190, 202, 203, 191), (191, 203, 192, 180), (192, 204, 205, 193), (193, 205, 206, 194), (194, 206, 207, 195), (195, 207, 208, 196), (196, 208, 209, 197), (197, 209, 210, 198), (198, 210, 211, 199), (199, 211, 212, 200), (200, 212, 213, 201), (201, 213, 214, 202), (202, 214, 215, 203), (203, 215, 204, 192), (204, 216, 217, 205), (205, 217, 218, 206), (206, 218, 219, 207), (207, 219, 220, 208), (208, 220, 221, 209), (209, 221, 222, 210), (210, 222, 223, 211), (211, 223, 224, 212), (212, 224, 225, 213), (213, 225, 226, 214), (214, 226, 227, 215), (215, 227, 216, 204), (216, 228, 229, 217), (217, 229, 230, 218), (218, 230, 231, 219), (219, 231, 232, 220), (220, 232, 233, 221), (221, 233, 234, 222), (222, 234, 235, 223), (223, 235, 236, 224), (224, 236, 237, 225), (225, 237, 238, 226), (226, 238, 239, 227), (227, 239, 228, 216), (228, 240, 241, 229), (229, 241, 242, 230), (230, 242, 243, 231), (231, 243, 244, 232), (232, 244, 245, 233), (233, 245, 246, 234), (234, 246, 247, 235), (235, 247, 248, 236), (236, 248, 249, 237), (237, 249, 250, 238), (238, 250, 251, 239), (239, 251, 240, 228), (240, 252, 253, 241), (241, 253, 254, 242), (242, 254, 255, 243), (243, 255, 256, 244), (244, 256, 257, 245), (245, 257, 258, 246), (246, 258, 259, 247), (247, 259, 260, 248), (248, 260, 261, 249), (249, 261, 262, 250), (250, 262, 263, 251), (251, 263, 252, 240), (252, 264, 265, 253), (253, 265, 266, 254), (254, 266, 267, 255), (255, 267, 268, 256), (256, 268, 269, 257), (257, 269, 270, 258), (258, 270, 271, 259), (259, 271, 272, 260), (260, 272, 273, 261), (261, 273, 274, 262), (262, 274, 275, 263), (263, 275, 264, 252), (264, 0, 3, 265), (265, 3, 5, 266), (266, 5, 7, 267), (267, 7, 9, 268), (268, 9, 11, 269), (269, 11, 13, 270), (270, 13, 15, 271), (271, 15, 17, 272), (272, 17, 19, 273), (273, 19, 21, 274), (274, 21, 23, 275), (0, 264, 275, 23)])
me_handle_2.polygons.foreach_set('use_smooth', [True] * 264)
_uv = me_handle_2.uv_layers.new(name='UVMap')
_uv.uv.foreach_set('vector', [0.5569, 0.1778, 0.4905, 0.1727, 0.4906, 0.3198, 0.5552, 0.3248, 0.5552, 0.3248, 0.4906, 0.3198, 0.4907, 0.4576, 0.5504, 0.4622, 0.5504, 0.4622, 0.4907, 0.4576, 0.4908, 0.5491, 0.5439, 0.5532, 0.5439, 0.5532, 0.4908, 0.5491, 0.4909, 0.5698, 0.5374, 0.5734, 0.5374, 0.5734, 0.4909, 0.5698, 0.4909, 0.5142, 0.5325, 0.5174, 0.5325, 0.5174, 0.4909, 0.5142, 0.4909, 0.3972, 0.5307, 0.4002, 0.5307, 0.4002, 0.4909, 0.3972, 0.4908, 0.25, 0.5324, 0.2532, 0.5324, 0.2532, 0.4908, 0.25, 0.4907, 0.1122, 0.5371, 0.1158, 0.5371, 0.1158, 0.4907, 0.1122, 0.4905, 0.02072, 0.5437, 0.02482, 0.5437, 0.02482, 0.4905, 0.02072, 0.4905, 0.0, 0.5502, 0.004605, 0.5502, 0.004605, 0.4905, 0.0, 0.4904, 0.05562, 0.5551, 0.0606, 0.5569, 0.1778, 0.5551, 0.0606, 0.4904, 0.05562, 0.4905, 0.1727, 0.4905, 0.1727, 0.4241, 0.1772, 0.426, 0.3242, 0.4906, 0.3198, 0.4906, 0.3198, 0.426, 0.3242, 0.431, 0.4616, 0.4907, 0.4576, 0.4907, 0.4576, 0.431, 0.4616, 0.4377, 0.5527, 0.4908, 0.5491, 0.4908, 0.5491, 0.4377, 0.5527, 0.4444, 0.573, 0.4909, 0.5698, 0.4909, 0.5698, 0.4444, 0.573, 0.4493, 0.517, 0.4909, 0.5142, 0.4909, 0.5142, 0.4493, 0.517, 0.4511, 0.3998, 0.4909, 0.3972, 0.4909, 0.3972, 0.4511, 0.3998, 0.4492, 0.2528, 0.4908, 0.25, 0.4908, 0.25, 0.4492, 0.2528, 0.4442, 0.1154, 0.4907, 0.1122, 0.4907, 0.1122, 0.4442, 0.1154, 0.4375, 0.02431, 0.4905, 0.02072, 0.4905, 0.02072, 0.4375, 0.02431, 0.4307, 0.004039, 0.4905, 0.0, 0.4905, 0.0, 0.4307, 0.004039, 0.4259, 0.05999, 0.4904, 0.05562, 0.4904, 0.05562, 0.4259, 0.05999, 0.4241, 0.1772, 0.4905, 0.1727, 0.4241, 0.1772, 0.3589, 0.1912, 0.3625, 0.3378, 0.426, 0.3242, 0.426, 0.3242, 0.3625, 0.3378, 0.3723, 0.4742, 0.431, 0.4616, 0.431, 0.4616, 0.3723, 0.4742, 0.3855, 0.5639, 0.4377, 0.5527, 0.4377, 0.5527, 0.3855, 0.5639, 0.3988, 0.5828, 0.4444, 0.573, 0.4444, 0.573, 0.3988, 0.5828, 0.4084, 0.5258, 0.4493, 0.517, 0.4493, 0.517, 0.4084, 0.5258, 0.4119, 0.4083, 0.4511, 0.3998, 0.4511, 0.3998, 0.4119, 0.4083, 0.4083, 0.2616, 0.4492, 0.2528, 0.4492, 0.2528, 0.4083, 0.2616, 0.3986, 0.1252, 0.4442, 0.1154, 0.4442, 0.1154, 0.3986, 0.1252, 0.3853, 0.03552, 0.4375, 0.02431, 0.4375, 0.02431, 0.3853, 0.03552, 0.372, 0.01665, 0.4307, 0.004039, 0.4307, 0.004039, 0.372, 0.01665, 0.3624, 0.07362, 0.4259, 0.05999, 0.4259, 0.05999, 0.3624, 0.07362, 0.3589, 0.1912, 0.4241, 0.1772, 0.3589, 0.1912, 0.296, 0.2145, 0.3013, 0.3605, 0.3625, 0.3378, 0.3625, 0.3378, 0.3013, 0.3605, 0.3156, 0.4952, 0.3723, 0.4742, 0.3723, 0.4742, 0.3156, 0.4952, 0.3352, 0.5825, 0.3855, 0.5639, 0.3855, 0.5639, 0.3352, 0.5825, 0.3547, 0.5991, 0.3988, 0.5828, 0.3988, 0.5828, 0.3547, 0.5991, 0.369, 0.5404, 0.4084, 0.5258, 0.4084, 0.5258, 0.369, 0.5404, 0.3742, 0.4222, 0.4119, 0.4083, 0.4119, 0.4083, 0.3742, 0.4222, 0.3689, 0.2762, 0.4083, 0.2616, 0.4083, 0.2616, 0.3689, 0.2762, 0.3545, 0.1415, 0.3986, 0.1252, 0.3986, 0.1252, 0.3545, 0.1415, 0.3349, 0.05416, 0.3853, 0.03552, 0.3853, 0.03552, 0.3349, 0.05416, 0.3154, 0.03762, 0.372, 0.01665, 0.372, 0.01665, 0.3154, 0.03762, 0.3011, 0.09629, 0.3624, 0.07362, 0.3624, 0.07362, 0.3011, 0.09629, 0.296, 0.2145, 0.3589, 0.1912, 0.296, 0.2145, 0.2363, 0.2467, 0.2433, 0.3918, 0.3013, 0.3605, 0.3013, 0.3605, 0.2433, 0.3918, 0.262, 0.5242, 0.3156, 0.4952, 0.3156, 0.4952, 0.262, 0.5242, 0.2875, 0.6083, 0.3352, 0.5825, 0.3352, 0.5825, 0.2875, 0.6083, 0.313, 0.6216, 0.3547, 0.5991, 0.3547, 0.5991, 0.313, 0.6216, 0.3316, 0.5606, 0.369, 0.5404, 0.369, 0.5404, 0.3316, 0.5606, 0.3384, 0.4415, 0.3742, 0.4222, 0.3742, 0.4222, 0.3384, 0.4415, 0.3315, 0.2964, 0.3689, 0.2762, 0.3689, 0.2762, 0.3315, 0.2964, 0.3128, 0.164, 0.3545, 0.1415, 0.3545, 0.1415, 0.3128, 0.164, 0.2872, 0.07991, 0.3349, 0.05416, 0.3349, 0.05416, 0.2872, 0.07991, 0.2617, 0.06658, 0.3154, 0.03762, 0.3154, 0.03762, 0.2617, 0.06658, 0.2431, 0.1276, 0.3011, 0.09629, 0.3011, 0.09629, 0.2431, 0.1276, 0.2363, 0.2467, 0.296, 0.2145, 0.2363, 0.2467, 0.1811, 0.2872, 0.1895, 0.4312, 0.2433, 0.3918, 0.2433, 0.3918, 0.1895, 0.4312, 0.2123, 0.5606, 0.262, 0.5242, 0.262, 0.5242, 0.2123, 0.5606, 0.2433, 0.6407, 0.2875, 0.6083, 0.2875, 0.6083, 0.2433, 0.6407, 0.2743, 0.65, 0.313, 0.6216, 0.313, 0.6216, 0.2743, 0.65, 0.297, 0.586, 0.3316, 0.5606, 0.3316, 0.5606, 0.297, 0.586, 0.3053, 0.4659, 0.3384, 0.4415, 0.3384, 0.4415, 0.3053, 0.4659, 0.2969, 0.3218, 0.3315, 0.2964, 0.3315, 0.2964, 0.2969, 0.3218, 0.2741, 0.1924, 0.3128, 0.164, 0.3128, 0.164, 0.2741, 0.1924, 0.243, 0.1123, 0.2872, 0.07991, 0.2872, 0.07991, 0.243, 0.1123, 0.212, 0.103, 0.2617, 0.06658, 0.2617, 0.06658, 0.212, 0.103, 0.1894, 0.1671, 0.2431, 0.1276, 0.2431, 0.1276, 0.1894, 0.1671, 0.1811, 0.2872, 0.2363, 0.2467, 0.1811, 0.2872, 0.1312, 0.3353, 0.1409, 0.4781, 0.1895, 0.4312, 0.1895, 0.4312, 0.1409, 0.4781, 0.1673, 0.604, 0.2123, 0.5606, 0.2123, 0.5606, 0.1673, 0.604, 0.2034, 0.6792, 0.2433, 0.6407, 0.2433, 0.6407, 0.2034, 0.6792, 0.2394, 0.6837, 0.2743, 0.65, 0.2743, 0.65, 0.2394, 0.6837, 0.2657, 0.6162, 0.297, 0.586, 0.297, 0.586, 0.2657, 0.6162, 0.2753, 0.4948, 0.3053, 0.4659, 0.3053, 0.4659, 0.2753, 0.4948, 0.2656, 0.352, 0.2969, 0.3218, 0.2969, 0.3218, 0.2656, 0.352, 0.2392, 0.2261, 0.2741, 0.1924, 0.2741, 0.1924, 0.2392, 0.2261, 0.2031, 0.1509, 0.243, 0.1123, 0.243, 0.1123, 0.2031, 0.1509, 0.1671, 0.1464, 0.212, 0.103, 0.212, 0.103, 0.1671, 0.1464, 0.1408, 0.2139, 0.1894, 0.1671, 0.1894, 0.1671, 0.1408, 0.2139, 0.1312, 0.3353, 0.1811, 0.2872, 0.1312, 0.3353, 0.08742, 0.3903, 0.09831, 0.5316, 0.1409, 0.4781, 0.1409, 0.4781, 0.09831, 0.5316, 0.1279, 0.6535, 0.1673, 0.604, 0.1673, 0.604, 0.1279, 0.6535, 0.1684, 0.7232, 0.2034, 0.6792, 0.2034, 0.6792, 0.1684, 0.7232, 0.2087, 0.7222, 0.2394, 0.6837, 0.2394, 0.6837, 0.2087, 0.7222, 0.2383, 0.6506, 0.2657, 0.6162, 0.2657, 0.6162, 0.2383, 0.6506, 0.249, 0.5277, 0.2753, 0.4948, 0.2753, 0.4948, 0.249, 0.5277, 0.2381, 0.3864, 0.2656, 0.352, 0.2656, 0.352, 0.2381, 0.3864, 0.2085, 0.2646, 0.2392, 0.2261, 0.2392, 0.2261, 0.2085, 0.2646, 0.1681, 0.1948, 0.2031, 0.1509, 0.2031, 0.1509, 0.1681, 0.1948, 0.1277, 0.1959, 0.1671, 0.1464, 0.1671, 0.1464, 0.1277, 0.1959, 0.09818, 0.2674, 0.1408, 0.2139, 0.1408, 0.2139, 0.09818, 0.2674, 0.08742, 0.3903, 0.1312, 0.3353, 0.08742, 0.3903, 0.05057, 0.4512, 0.06245, 0.5909, 0.09831, 0.5316, 0.09831, 0.5316, 0.06245, 0.5909, 0.09477, 0.7083, 0.1279, 0.6535, 0.1279, 0.6535, 0.09477, 0.7083, 0.1389, 0.7719, 0.1684, 0.7232, 0.1684, 0.7232, 0.1389, 0.7719, 0.183, 0.7648, 0.2087, 0.7222, 0.2087, 0.7222, 0.183, 0.7648, 0.2152, 0.6888, 0.2383, 0.6506, 0.2383, 0.6506, 0.2152, 0.6888, 0.2269, 0.5643, 0.249, 0.5277, 0.249, 0.5277, 0.2269, 0.5643, 0.215, 0.4246, 0.2381, 0.3864, 0.2381, 0.3864, 0.215, 0.4246, 0.1827, 0.3072, 0.2085, 0.2646, 0.2085, 0.2646, 0.1827, 0.3072, 0.1386, 0.2435, 0.1681, 0.1948, 0.1681, 0.1948, 0.1386, 0.2435, 0.09454, 0.2507, 0.1277, 0.1959, 0.1277, 0.1959, 0.09454, 0.2507, 0.06232, 0.3267, 0.09818, 0.2674, 0.09818, 0.2674, 0.06232, 0.3267, 0.05057, 0.4512, 0.08742, 0.3903, 0.05057, 0.4512, 0.02126, 0.5169, 0.03393, 0.6548, 0.06245, 0.5909, 0.06245, 0.5909, 0.03393, 0.6548, 0.0684, 0.7674, 0.09477, 0.7083, 0.09477, 0.7083, 0.0684, 0.7674, 0.1154, 0.8245, 0.1389, 0.7719, 0.1389, 0.7719, 0.1154, 0.8245, 0.1624, 0.8108, 0.183, 0.7648, 0.183, 0.7648, 0.1624, 0.8108, 0.1968, 0.73, 0.2152, 0.6888, 0.2152, 0.6888, 0.1968, 0.73, 0.2093, 0.6037, 0.2269, 0.5643, 0.2269, 0.5643, 0.2093, 0.6037, 0.1967, 0.4658, 0.215, 0.4246, 0.215, 0.4246, 0.1967, 0.4658, 0.1622, 0.3532, 0.1827, 0.3072, 0.1827, 0.3072, 0.1622, 0.3532, 0.1152, 0.2961, 0.1386, 0.2435, 0.1386, 0.2435, 0.1152, 0.2961, 0.06817, 0.3098, 0.09454, 0.2507, 0.09454, 0.2507, 0.06817, 0.3098, 0.03379, 0.3906, 0.06232, 0.3267, 0.06232, 0.3267, 0.03379, 0.3906, 0.02126, 0.5169, 0.05057, 0.4512, 0.02126, 0.5169, 0.0, 0.5863, 0.01324, 0.7223, 0.03393, 0.6548, 0.03393, 0.6548, 0.01324, 0.7223, 0.04926, 0.8299, 0.0684, 0.7674, 0.0684, 0.7674, 0.04926, 0.8299, 0.09843, 0.88, 0.1154, 0.8245, 0.1154, 0.8245, 0.09843, 0.88, 0.1476, 0.8594, 0.1624, 0.8108, 0.1624, 0.8108, 0.1476, 0.8594, 0.1835, 0.7735, 0.1968, 0.73, 0.1968, 0.73, 0.1835, 0.7735, 0.1966, 0.6453, 0.2093, 0.6037, 0.2093, 0.6037, 0.1966, 0.6453, 0.1834, 0.5093, 0.1967, 0.4658, 0.1967, 0.4658, 0.1834, 0.5093, 0.1473, 0.4018, 0.1622, 0.3532, 0.1622, 0.3532, 0.1473, 0.4018, 0.09816, 0.3516, 0.1152, 0.2961, 0.1152, 0.2961, 0.09816, 0.3516, 0.04903, 0.3723, 0.06817, 0.3098, 0.06817, 0.3098, 0.04903, 0.3723, 0.0131, 0.4582, 0.03379, 0.3906, 0.03379, 0.3906, 0.0131, 0.4582, 0.0, 0.5863, 0.02126, 0.5169, 1.0, 0.7363, 0.9955, 0.663, 0.9821, 0.797, 0.9864, 0.8683, 0.9864, 0.8683, 0.9821, 0.797, 0.9452, 0.8989, 0.9493, 0.9648, 0.9493, 0.9648, 0.9452, 0.8989, 0.8948, 0.9414, 0.8984, 1.0, 0.8984, 1.0, 0.8948, 0.9414, 0.8444, 0.9131, 0.8476, 0.9644, 0.8476, 0.9644, 0.8444, 0.9131, 0.8075, 0.8216, 0.8103, 0.8675, 0.8103, 0.8675, 0.8075, 0.8216, 0.7939, 0.6914, 0.7966, 0.7353, 0.7966, 0.7353, 0.7939, 0.6914, 0.8073, 0.5574, 0.8101, 0.6033, 0.8101, 0.6033, 0.8073, 0.5574, 0.8442, 0.4555, 0.8473, 0.5068, 0.8473, 0.5068, 0.8442, 0.4555, 0.8946, 0.413, 0.8982, 0.4716, 0.8982, 0.4716, 0.8946, 0.413, 0.945, 0.4413, 0.949, 0.5072, 0.949, 0.5072, 0.945, 0.4413, 0.9819, 0.5328, 0.9863, 0.6041, 0.9863, 0.6041, 0.9819, 0.5328, 0.9955, 0.663, 1.0, 0.7363, 0.9955, 0.663, 0.9824, 0.591, 0.9693, 0.7269, 0.9821, 0.797, 0.9821, 0.797, 0.9693, 0.7269, 0.9334, 0.834, 0.9452, 0.8989, 0.9452, 0.8989, 0.9334, 0.834, 0.8844, 0.8837, 0.8948, 0.9414, 0.8948, 0.9414, 0.8844, 0.8837, 0.8352, 0.8626, 0.8444, 0.9131, 0.8444, 0.9131, 0.8352, 0.8626, 0.7993, 0.7764, 0.8075, 0.8216, 0.8075, 0.8216, 0.7993, 0.7764, 0.786, 0.6481, 0.7939, 0.6914, 0.7939, 0.6914, 0.786, 0.6481, 0.7991, 0.5122, 0.8073, 0.5574, 0.8073, 0.5574, 0.7991, 0.5122, 0.835, 0.405, 0.8442, 0.4555, 0.8442, 0.4555, 0.835, 0.405, 0.8841, 0.3553, 0.8946, 0.413, 0.8946, 0.413, 0.8841, 0.3553, 0.9332, 0.3764, 0.945, 0.4413, 0.945, 0.4413, 0.9332, 0.3764, 0.9692, 0.4627, 0.9819, 0.5328, 0.9819, 0.5328, 0.9692, 0.4627, 0.9824, 0.591, 0.9955, 0.663, 0.9824, 0.591, 0.9609, 0.5213, 0.9484, 0.6591, 0.9693, 0.7269, 0.9693, 0.7269, 0.9484, 0.6591, 0.9141, 0.7714, 0.9334, 0.834, 0.9334, 0.834, 0.9141, 0.7714, 0.8672, 0.828, 0.8844, 0.8837, 0.8844, 0.8837, 0.8672, 0.828, 0.8202, 0.8139, 0.8352, 0.8626, 0.8352, 0.8626, 0.8202, 0.8139, 0.7858, 0.7328, 0.7993, 0.7764, 0.7993, 0.7764, 0.7858, 0.7328, 0.7731, 0.6064, 0.786, 0.6481, 0.786, 0.6481, 0.7731, 0.6064, 0.7856, 0.4686, 0.7991, 0.5122, 0.7991, 0.5122, 0.7856, 0.4686, 0.82, 0.3563, 0.835, 0.405, 0.835, 0.405, 0.82, 0.3563, 0.8669, 0.2997, 0.8841, 0.3553, 0.8841, 0.3553, 0.8669, 0.2997, 0.9139, 0.3138, 0.9332, 0.3764, 0.9332, 0.3764, 0.9139, 0.3138, 0.9483, 0.3949, 0.9692, 0.4627, 0.9692, 0.4627, 0.9483, 0.3949, 0.9609, 0.5213, 0.9824, 0.591, 0.9609, 0.5213, 0.9314, 0.4554, 0.9197, 0.5949, 0.9484, 0.6591, 0.9484, 0.6591, 0.9197, 0.5949, 0.8875, 0.712, 0.9141, 0.7714, 0.9141, 0.7714, 0.8875, 0.712, 0.8435, 0.7753, 0.8672, 0.828, 0.8672, 0.828, 0.8435, 0.7753, 0.7995, 0.7677, 0.8202, 0.8139, 0.8202, 0.8139, 0.7995, 0.7677, 0.7673, 0.6914, 0.7858, 0.7328, 0.7858, 0.7328, 0.7673, 0.6914, 0.7554, 0.5668, 0.7731, 0.6064, 0.7731, 0.6064, 0.7554, 0.5668, 0.7671, 0.4272, 0.7856, 0.4686, 0.7856, 0.4686, 0.7671, 0.4272, 0.7993, 0.3101, 0.82, 0.3563, 0.82, 0.3563, 0.7993, 0.3101, 0.8433, 0.2469, 0.8669, 0.2997, 0.8669, 0.2997, 0.8433, 0.2469, 0.8873, 0.2544, 0.9139, 0.3138, 0.9139, 0.3138, 0.8873, 0.2544, 0.9195, 0.3307, 0.9483, 0.3949, 0.9483, 0.3949, 0.9195, 0.3307, 0.9314, 0.4554, 0.9609, 0.5213, 0.9314, 0.4554, 0.8943, 0.3942, 0.8836, 0.5354, 0.9197, 0.5949, 0.9197, 0.5949, 0.8836, 0.5354, 0.8541, 0.6569, 0.8875, 0.712, 0.8875, 0.712, 0.8541, 0.6569, 0.8139, 0.7263, 0.8435, 0.7753, 0.8435, 0.7753, 0.8139, 0.7263, 0.7736, 0.7249, 0.7995, 0.7677, 0.7995, 0.7677, 0.7736, 0.7249, 0.744, 0.653, 0.7673, 0.6914, 0.7673, 0.6914, 0.744, 0.653, 0.7332, 0.53, 0.7554, 0.5668, 0.7554, 0.5668, 0.7332, 0.53, 0.7439, 0.3888, 0.7671, 0.4272, 0.7671, 0.4272, 0.7439, 0.3888, 0.7733, 0.2673, 0.7993, 0.3101, 0.7993, 0.3101, 0.7733, 0.2673, 0.8136, 0.1979, 0.8433, 0.2469, 0.8433, 0.2469, 0.8136, 0.1979, 0.8539, 0.1993, 0.8873, 0.2544, 0.8873, 0.2544, 0.8539, 0.1993, 0.8835, 0.2712, 0.9195, 0.3307, 0.9195, 0.3307, 0.8835, 0.2712, 0.8943, 0.3942, 0.9314, 0.4554, 0.8943, 0.3942, 0.8504, 0.3388, 0.8408, 0.4814, 0.8836, 0.5354, 0.8836, 0.5354, 0.8408, 0.4814, 0.8146, 0.6071, 0.8541, 0.6569, 0.8541, 0.6569, 0.8146, 0.6071, 0.7787, 0.682, 0.8139, 0.7263, 0.8139, 0.7263, 0.7787, 0.682, 0.7428, 0.6861, 0.7736, 0.7249, 0.7736, 0.7249, 0.7428, 0.6861, 0.7165, 0.6183, 0.744, 0.653, 0.744, 0.653, 0.7165, 0.6183, 0.7068, 0.4968, 0.7332, 0.53, 0.7332, 0.53, 0.7068, 0.4968, 0.7164, 0.3541, 0.7439, 0.3888, 0.7439, 0.3888, 0.7164, 0.3541, 0.7426, 0.2285, 0.7733, 0.2673, 0.7733, 0.2673, 0.7426, 0.2285, 0.7784, 0.1536, 0.8136, 0.1979, 0.8136, 0.1979, 0.7784, 0.1536, 0.8144, 0.1495, 0.8539, 0.1993, 0.8539, 0.1993, 0.8144, 0.1495, 0.8407, 0.2172, 0.8835, 0.2712, 0.8835, 0.2712, 0.8407, 0.2172, 0.8504, 0.3388, 0.8943, 0.3942, 0.8504, 0.3388, 0.8003, 0.2901, 0.7921, 0.4341, 0.8408, 0.4814, 0.8408, 0.4814, 0.7921, 0.4341, 0.7695, 0.5633, 0.8146, 0.6071, 0.8146, 0.6071, 0.7695, 0.5633, 0.7386, 0.6431, 0.7787, 0.682, 0.7787, 0.682, 0.7386, 0.6431, 0.7077, 0.652, 0.7428, 0.6861, 0.7428, 0.6861, 0.7077, 0.652, 0.6851, 0.5878, 0.7165, 0.6183, 0.7165, 0.6183, 0.6851, 0.5878, 0.6767, 0.4676, 0.7068, 0.4968, 0.7068, 0.4968, 0.6767, 0.4676, 0.685, 0.3236, 0.7164, 0.3541, 0.7164, 0.3541, 0.685, 0.3236, 0.7075, 0.1944, 0.7426, 0.2285, 0.7426, 0.2285, 0.7075, 0.1944, 0.7384, 0.1147, 0.7784, 0.1536, 0.7784, 0.1536, 0.7384, 0.1147, 0.7693, 0.1057, 0.8144, 0.1495, 0.8144, 0.1495, 0.7693, 0.1057, 0.7919, 0.1699, 0.8407, 0.2172, 0.8407, 0.2172, 0.7919, 0.1699, 0.8003, 0.2901, 0.8504, 0.3388, 0.8003, 0.2901, 0.7449, 0.2491, 0.7382, 0.3942, 0.7921, 0.4341, 0.7921, 0.4341, 0.7382, 0.3942, 0.7197, 0.5264, 0.7695, 0.5633, 0.7695, 0.5633, 0.7197, 0.5264, 0.6943, 0.6102, 0.7386, 0.6431, 0.7386, 0.6431, 0.6943, 0.6102, 0.669, 0.6233, 0.7077, 0.652, 0.7077, 0.652, 0.669, 0.6233, 0.6504, 0.5621, 0.6851, 0.5878, 0.6851, 0.5878, 0.6504, 0.5621, 0.6435, 0.443, 0.6767, 0.4676, 0.6767, 0.4676, 0.6435, 0.443, 0.6502, 0.2979, 0.685, 0.3236, 0.685, 0.3236, 0.6502, 0.2979, 0.6687, 0.1657, 0.7075, 0.1944, 0.7075, 0.1944, 0.6687, 0.1657, 0.6941, 0.08184, 0.7384, 0.1147, 0.7384, 0.1147, 0.6941, 0.08184, 0.7194, 0.06875, 0.7693, 0.1057, 0.7693, 0.1057, 0.7194, 0.06875, 0.738, 0.13, 0.7919, 0.1699, 0.7919, 0.1699, 0.738, 0.13, 0.7449, 0.2491, 0.8003, 0.2901, 0.7449, 0.2491, 0.6852, 0.2163, 0.68, 0.3623, 0.7382, 0.3942, 0.7382, 0.3942, 0.68, 0.3623, 0.6659, 0.4969, 0.7197, 0.5264, 0.7197, 0.5264, 0.6659, 0.4969, 0.6466, 0.584, 0.6943, 0.6102, 0.6943, 0.6102, 0.6466, 0.584, 0.6272, 0.6004, 0.669, 0.6233, 0.669, 0.6233, 0.6272, 0.6004, 0.6129, 0.5416, 0.6504, 0.5621, 0.6504, 0.5621, 0.6129, 0.5416, 0.6077, 0.4233, 0.6435, 0.443, 0.6435, 0.443, 0.6077, 0.4233, 0.6128, 0.2774, 0.6502, 0.2979, 0.6502, 0.2979, 0.6128, 0.2774, 0.6269, 0.1428, 0.6687, 0.1657, 0.6687, 0.1657, 0.6269, 0.1428, 0.6463, 0.05564, 0.6941, 0.08184, 0.6941, 0.08184, 0.6463, 0.05564, 0.6657, 0.03928, 0.7194, 0.06875, 0.7194, 0.06875, 0.6657, 0.03928, 0.6799, 0.09809, 0.738, 0.13, 0.738, 0.13, 0.6799, 0.09809, 0.6852, 0.2163, 0.7449, 0.2491, 0.6852, 0.2163, 0.6221, 0.1924, 0.6187, 0.339, 0.68, 0.3623, 0.68, 0.3623, 0.6187, 0.339, 0.6092, 0.4754, 0.6659, 0.4969, 0.6659, 0.4969, 0.6092, 0.4754, 0.5961, 0.5649, 0.6466, 0.584, 0.6466, 0.584, 0.5961, 0.5649, 0.5831, 0.5837, 0.6272, 0.6004, 0.6272, 0.6004, 0.5831, 0.5837, 0.5734, 0.5266, 0.6129, 0.5416, 0.6129, 0.5416, 0.5734, 0.5266, 0.5699, 0.409, 0.6077, 0.4233, 0.6077, 0.4233, 0.5699, 0.409, 0.5733, 0.2624, 0.6128, 0.2774, 0.6128, 0.2774, 0.5733, 0.2624, 0.5828, 0.1261, 0.6269, 0.1428, 0.6269, 0.1428, 0.5828, 0.1261, 0.5959, 0.03652, 0.6463, 0.05564, 0.6463, 0.05564, 0.5959, 0.03652, 0.609, 0.01777, 0.6657, 0.03928, 0.6657, 0.03928, 0.609, 0.01777, 0.6186, 0.07484, 0.6799, 0.09809, 0.6799, 0.09809, 0.6186, 0.07484, 0.6221, 0.1924, 0.6852, 0.2163, 0.6221, 0.1924, 0.5569, 0.1778, 0.5552, 0.3248, 0.6187, 0.339, 0.6187, 0.339, 0.5552, 0.3248, 0.5504, 0.4622, 0.6092, 0.4754, 0.6092, 0.4754, 0.5504, 0.4622, 0.5439, 0.5532, 0.5961, 0.5649, 0.5961, 0.5649, 0.5439, 0.5532, 0.5374, 0.5734, 0.5831, 0.5837, 0.5831, 0.5837, 0.5374, 0.5734, 0.5325, 0.5174, 0.5734, 0.5266, 0.5734, 0.5266, 0.5325, 0.5174, 0.5307, 0.4002, 0.5699, 0.409, 0.5699, 0.409, 0.5307, 0.4002, 0.5324, 0.2532, 0.5733, 0.2624, 0.5733, 0.2624, 0.5324, 0.2532, 0.5371, 0.1158, 0.5828, 0.1261, 0.5828, 0.1261, 0.5371, 0.1158, 0.5437, 0.02482, 0.5959, 0.03652, 0.5959, 0.03652, 0.5437, 0.02482, 0.5502, 0.004605, 0.609, 0.01777, 0.609, 0.01777, 0.5502, 0.004605, 0.5551, 0.0606, 0.6186, 0.07484, 0.5569, 0.1778, 0.6221, 0.1924, 0.6186, 0.07484, 0.5551, 0.0606])
me_handle_2.materials.append(mat_desk)
me_handle_2.use_remesh_preserve_volume = False
me_handle_2.use_remesh_preserve_attributes = False
me_handle_2.use_mirror_vertex_groups = False
me_handle_2.update()

# ---- objects
ob_interior2 = bpy.data.objects.new('interior2', me_drawer2_002)
ob_interior1 = bpy.data.objects.new('interior1', me_drawer2_001)
ob_desk = bpy.data.objects.new('desk', me_desk)
ob_handle = bpy.data.objects.new('handle', me_handle1)
ob_drawer_001 = bpy.data.objects.new('drawer.001', me_drawer1)
ob_drawer = bpy.data.objects.new('drawer', me_drawer2)
ob_handle_001 = bpy.data.objects.new('handle.001', me_handle_2)

# ---- transforms, parenting, visibility, modifiers, constraints
ob_interior2.location = (0.1381, 2.213, 1.852)
ob_interior2.lineart.crease_threshold = 0.0
ob_interior1.location = (0.1588, 2.213, 0.1341)
ob_interior1.lineart.crease_threshold = 0.0
ob_desk.location = (0.0668, 2.4, 0.0389)
ob_desk.lineart.crease_threshold = 0.0
ob_handle.location = (0.0668, 2.4, 0.0389)
ob_handle.lineart.crease_threshold = 0.0
ob_drawer_001.location = (0.05012, 2.4, 0.0389)
ob_drawer_001.lineart.crease_threshold = 0.0
ob_drawer.location = (0.06367, 2.4, 0.0389)
ob_drawer.lineart.crease_threshold = 0.0
ob_handle_001.location = (0.0668, 2.4, 0.0389)
ob_handle_001.lineart.crease_threshold = 0.0

# ---- collection membership
col_collection_1.objects.link(ob_interior2)
col_collection_1.objects.link(ob_interior1)
col_collection_1.objects.link(ob_desk)
col_collection_1.objects.link(ob_handle)
col_collection_1.objects.link(ob_drawer_001)
col_collection_1.objects.link(ob_drawer)
col_collection_1.objects.link(ob_handle_001)

# ---- scene / render settings (as saved in the file)
scene.frame_start = 1; scene.frame_end = 250; scene.frame_set(1)
scene.render.engine = 'BLENDER_EEVEE_NEXT'
scene.render.resolution_percentage = 50
scene.render.dither_intensity = 0.0
scene.cycles.use_denoising = False
scene.cycles.samples = 10
scene.cycles.sampling_pattern = 'TABULATED_SOBOL'
scene.cycles.light_sampling_threshold = 0.0
scene.cycles.use_adaptive_sampling = False
scene.cycles.use_light_tree = False
scene.cycles.blur_glossy = 0.0
scene.cycles.pixel_filter_type = 'GAUSSIAN'
scene.cycles.sample_clamp_indirect = 0.0
scene.view_settings.view_transform = 'Standard'
bpy.context.view_layer.update()

# ---- added for rendering (the .blend has no active camera and no usable light): camera, sun
cam_auto = bpy.data.cameras.new('AutoCamera')
cam_auto.lens = 50.0
cam_auto.sensor_width = 36.0
cam_auto.clip_end = 1000.0
ob_auto_camera = bpy.data.objects.new('AutoCamera', cam_auto)
scene.collection.objects.link(ob_auto_camera)
ob_auto_camera.location = (7.3088, -6.49742, 7.12828)
ob_auto_camera.rotation_euler = (1.09748, -7.21219e-08, 0.694738)
scene.camera = ob_auto_camera
light_auto_sun = bpy.data.lights.new('AutoSun', 'SUN')
light_auto_sun.energy = 3.0
light_auto_sun.angle = 0.0523599
ob_auto_sun = bpy.data.objects.new('AutoSun', light_auto_sun)
scene.collection.objects.link(ob_auto_sun)
ob_auto_sun.rotation_euler = (0.872665, 0.174533, 0.523599)
bpy.context.view_layer.update()

